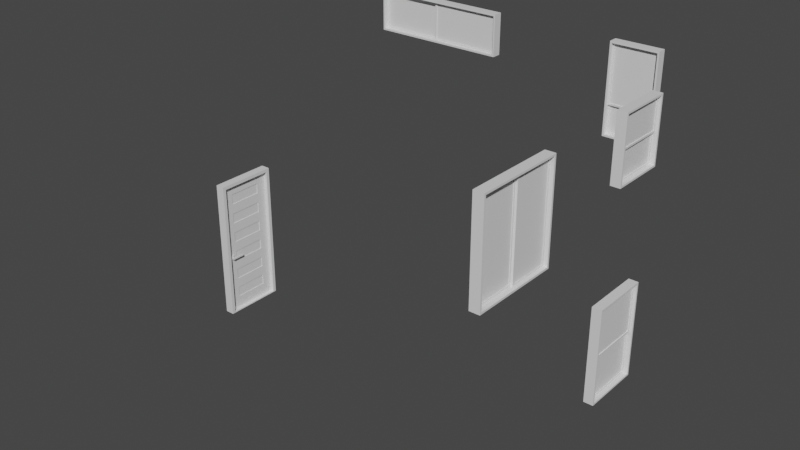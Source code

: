 # Source: Windows_House_Edit.blend  (saved by Blender 2.81.16; exported with 4.5.12 LTS)
import bpy
from mathutils import Matrix  # noqa: F401  (used for matrix-valued properties, if any)

bpy.ops.wm.read_factory_settings(use_empty=True)
scene = bpy.context.scene
scene.name = 'Scene'

# ---- collections
col_collection = bpy.data.collections.new('Collection'); scene.collection.children.link(col_collection)

# ---- materials (node trees are filled in below, after node groups)
mat_frame_001 = bpy.data.materials.new('Frame.001')
mat_frame_001.use_transparent_shadow = False
mat_glass_001 = bpy.data.materials.new('Glass.001')
mat_glass_001.use_transparent_shadow = False
mat_metal_001 = bpy.data.materials.new('Metal.001')
mat_metal_001.use_transparent_shadow = False

# ---- material node trees
mat_frame_001.use_nodes = True; mat_frame_001.node_tree.nodes.clear()
_N = mat_frame_001.node_tree.nodes; _L = mat_frame_001.node_tree.links
n0 = _N.new('ShaderNodeOutputMaterial'); n0.name = 'Material Output'; n0.location = (300, 300)
n1 = _N.new('ShaderNodeBsdfPrincipled'); n1.name = 'Principled BSDF'; n1.location = (10, 300)
n1.distribution = 'GGX'
n1.subsurface_method = 'BURLEY'
n1.inputs[3].default_value = 1.45
n1.inputs[27].default_value = (0.0, 0.0, 0.0, 1.0)
n1.inputs[28].default_value = 1.0
_L.new(n1.outputs[0], n0.inputs[0])
n0.is_active_output = True
mat_glass_001.use_nodes = True; mat_glass_001.node_tree.nodes.clear()
_N = mat_glass_001.node_tree.nodes; _L = mat_glass_001.node_tree.links
n0 = _N.new('ShaderNodeOutputMaterial'); n0.name = 'Material Output'; n0.location = (300, 300)
n1 = _N.new('ShaderNodeBsdfPrincipled'); n1.name = 'Principled BSDF'; n1.location = (10, 300)
n1.distribution = 'GGX'
n1.subsurface_method = 'BURLEY'
n1.inputs[3].default_value = 1.45
n1.inputs[27].default_value = (0.0, 0.0, 0.0, 1.0)
n1.inputs[28].default_value = 1.0
_L.new(n1.outputs[0], n0.inputs[0])
n0.is_active_output = True
mat_metal_001.use_nodes = True; mat_metal_001.node_tree.nodes.clear()
_N = mat_metal_001.node_tree.nodes; _L = mat_metal_001.node_tree.links
n0 = _N.new('ShaderNodeOutputMaterial'); n0.name = 'Material Output'; n0.location = (300, 300)
n1 = _N.new('ShaderNodeBsdfPrincipled'); n1.name = 'Principled BSDF'; n1.location = (10, 300)
n1.distribution = 'GGX'
n1.subsurface_method = 'BURLEY'
n1.inputs[3].default_value = 1.45
n1.inputs[27].default_value = (0.0, 0.0, 0.0, 1.0)
n1.inputs[28].default_value = 1.0
_L.new(n1.outputs[0], n0.inputs[0])
n0.is_active_output = True

# ---- world
world_world = bpy.data.worlds.new('World'); scene.world = world_world
world_world.use_nodes = True; world_world.node_tree.nodes.clear()
_N = world_world.node_tree.nodes; _L = world_world.node_tree.links
n0 = _N.new('ShaderNodeOutputWorld'); n0.name = 'World Output'; n0.location = (300, 300)
n1 = _N.new('ShaderNodeBackground'); n1.name = 'Background'; n1.location = (10, 300)
n1.inputs[0].default_value = (0.05088, 0.05088, 0.05088, 1.0)
_L.new(n1.outputs[0], n0.inputs[0])
n0.is_active_output = True
world_world.color = (0.05088, 0.05088, 0.05088)
world_world.use_sun_shadow = False
world_world.sun_shadow_jitter_overblur = 0.0

# ---- meshes
me_247obj13 = bpy.data.meshes.new('247obj13')
me_247obj13.from_pydata([(-106.8, 45.09, -1.801), (-106.8, 45.09, -21.8), (-106.8, 38.91, -21.8), (-106.8, 38.91, -1.801), (-106.8, 82.0, -27.8), (-106.8, 0.6441, -27.8), (-106.8, 8.0, -21.8), (-106.8, 14.18, -21.8), (-106.8, 20.36, -21.8), (-106.8, 26.55, -21.8), (-106.8, 32.73, -21.8), (-106.8, 51.27, -21.8), (-106.8, 57.45, -21.8), (-106.8, 63.64, -21.8), (-106.8, 69.82, -21.8), (-106.8, 76.0, -21.8), (-106.8, 8.0, -1.801), (-106.8, 0.6441, 4.199), (-106.8, 82.0, 4.199), (-106.8, 76.0, -1.801), (-106.8, 69.82, -1.801), (-106.8, 63.64, -1.801), (-106.8, 57.45, -1.801), (-106.8, 51.27, -1.801), (-106.8, 32.73, -1.801), (-106.8, 26.55, -1.801), (-106.8, 20.36, -1.801), (-106.8, 14.18, -1.801), (-105.8, 38.91, -21.8), (-105.8, 45.09, -21.8), (-105.8, 45.09, -1.801), (-105.8, 38.91, -1.801), (-105.8, 8.0, -21.8), (-105.8, 0.6441, -27.8), (-105.8, 82.0, -27.8), (-105.8, 14.18, -21.8), (-105.8, 76.0, -21.8), (-105.8, 69.82, -21.8), (-105.8, 63.64, -21.8), (-105.8, 57.45, -21.8), (-105.8, 51.27, -21.8), (-105.8, 32.73, -21.8), (-105.8, 26.55, -21.8), (-105.8, 20.36, -21.8), (-105.8, 8.0, -1.801), (-105.8, 0.6441, 4.199), (-105.8, 76.0, -1.801), (-105.8, 82.0, 4.199), (-105.8, 69.82, -1.801), (-105.8, 14.18, -1.801), (-105.8, 20.36, -1.801), (-105.8, 26.55, -1.801), (-105.8, 32.73, -1.801), (-105.8, 51.27, -1.801), (-105.8, 57.45, -1.801), (-105.8, 63.64, -1.801), (-106.4, 14.18, -1.801), (-106.4, 14.18, -21.8), (-106.4, 8.0, -21.8), (-106.4, 8.0, -1.801), (-106.4, 26.55, -1.801), (-106.4, 26.55, -21.8), (-106.4, 20.36, -21.8), (-106.4, 20.36, -1.801), (-106.4, 38.91, -1.801), (-106.4, 38.91, -21.8), (-106.4, 32.73, -21.8), (-106.4, 32.73, -1.801), (-106.4, 69.82, -21.8), (-106.4, 69.82, -1.801), (-106.4, 76.0, -1.801), (-106.4, 76.0, -21.8), (-106.4, 57.45, -21.8), (-106.4, 57.45, -1.801), (-106.4, 63.64, -1.801), (-106.4, 63.64, -21.8), (-106.4, 45.09, -21.8), (-106.4, 45.09, -1.801), (-106.4, 51.27, -1.801), (-106.4, 51.27, -21.8), (-106.1, 8.0, -21.8), (-106.1, 14.18, -21.8), (-106.1, 14.18, -1.801), (-106.1, 8.0, -1.801), (-106.1, 20.36, -21.8), (-106.1, 26.55, -21.8), (-106.1, 26.55, -1.801), (-106.1, 20.36, -1.801), (-106.1, 32.73, -21.8), (-106.1, 38.91, -21.8), (-106.1, 38.91, -1.801), (-106.1, 32.73, -1.801), (-106.1, 76.0, -1.801), (-106.1, 69.82, -1.801), (-106.1, 69.82, -21.8), (-106.1, 76.0, -21.8), (-106.1, 63.64, -1.801), (-106.1, 57.45, -1.801), (-106.1, 57.45, -21.8), (-106.1, 63.64, -21.8), (-106.1, 51.27, -1.801), (-106.1, 45.09, -1.801), (-106.1, 45.09, -21.8), (-106.1, 51.27, -21.8)], [], [(0, 1, 2, 3), (4, 5, 6, 7), (4, 7, 8, 9), (4, 9, 10, 2), (4, 2, 1, 11), (4, 11, 12, 13), (4, 13, 14, 15), (16, 6, 5, 17), (17, 18, 19, 20), (17, 20, 21, 22), (17, 22, 23, 0), (17, 0, 3, 24), (17, 24, 25, 26), (17, 26, 27, 16), (15, 19, 18, 4), (26, 8, 7, 27), (24, 10, 9, 25), (13, 21, 20, 14), (11, 23, 22, 12), (28, 29, 30, 31), (32, 33, 34, 35), (34, 36, 37, 38), (34, 38, 39, 40), (34, 40, 29, 28), (34, 28, 41, 42), (34, 42, 43, 35), (33, 32, 44, 45), (46, 47, 45, 48), (45, 44, 49, 50), (45, 50, 51, 52), (45, 52, 31, 30), (45, 30, 53, 54), (45, 54, 55, 48), (47, 46, 36, 34), (35, 43, 50, 49), (42, 41, 52, 51), (48, 55, 38, 37), (54, 53, 40, 39), (28, 31, 3, 2), (30, 29, 1, 0), (34, 33, 5, 4), (32, 35, 7, 6), (43, 42, 9, 8), (41, 28, 2, 10), (29, 40, 11, 1), (39, 38, 13, 12), (37, 36, 15, 14), (33, 45, 17, 5), (44, 32, 6, 16), (45, 47, 18, 17), (46, 48, 20, 19), (55, 54, 22, 21), (53, 30, 0, 23), (31, 52, 24, 3), (51, 50, 26, 25), (49, 44, 16, 27), (47, 34, 4, 18), (36, 46, 19, 15), (35, 49, 27, 7), (50, 43, 8, 26), (42, 51, 25, 9), (52, 41, 10, 24), (48, 37, 14, 20), (38, 55, 21, 13), (54, 39, 12, 22), (40, 53, 23, 11), (80, 83, 59, 58), (83, 82, 56, 59), (82, 81, 57, 56), (81, 80, 58, 57), (84, 87, 63, 62), (87, 86, 60, 63), (86, 85, 61, 60), (85, 84, 62, 61), (88, 91, 67, 66), (91, 90, 64, 67), (90, 89, 65, 64), (89, 88, 66, 65), (92, 95, 71, 70), (95, 94, 68, 71), (94, 93, 69, 68), (93, 92, 70, 69), (96, 99, 75, 74), (99, 98, 72, 75), (98, 97, 73, 72), (97, 96, 74, 73), (100, 103, 79, 78), (103, 102, 76, 79), (102, 101, 77, 76), (101, 100, 78, 77)])
me_247obj13.polygons.foreach_set('use_smooth', [0, 0, 0, 0, 0, 0, 0, 0, 0, 0, 0, 0, 0, 0, 0, 0, 0, 0, 0, 0, 0, 0, 0, 0, 0, 0, 0, 0, 0, 0, 0, 0, 0, 0, 0, 0, 0, 0, 0, 0, 0, 0, 0, 0, 0, 0, 0, 0, 0, 0, 0, 0, 0, 0, 0, 0, 0, 0, 0, 0, 0, 0, 0, 0, 0, 0, 1, 1, 1, 1, 1, 1, 1, 1, 1, 1, 1, 1, 1, 1, 1, 1, 1, 1, 1, 1, 1, 1, 1, 1])
me_247obj13.polygons.foreach_set('material_index', [0, 0, 0, 0, 0, 0, 0, 0, 0, 0, 0, 0, 0, 0, 0, 0, 0, 0, 0, 0, 0, 0, 0, 0, 0, 0, 0, 0, 0, 0, 0, 0, 0, 0, 0, 0, 0, 0, 0, 0, 0, 0, 0, 0, 0, 0, 0, 0, 0, 0, 0, 0, 0, 0, 0, 0, 0, 0, 0, 0, 0, 0, 0, 0, 0, 0, 1, 1, 1, 1, 1, 1, 1, 1, 1, 1, 1, 1, 1, 1, 1, 1, 1, 1, 1, 1, 1, 1, 1, 1])
_k = set([(56, 57), (56, 59), (56, 82), (57, 58), (57, 81), (58, 59), (58, 80), (59, 83), (60, 61), (60, 63), (60, 86), (61, 62), (61, 85), (62, 63), (62, 84), (63, 87), (64, 65), (64, 67), (64, 90), (65, 66), (65, 89), (66, 67), (66, 88), (67, 91), (68, 69), (68, 71), (68, 94), (69, 70), (69, 93), (70, 71), (70, 92), (71, 95), (72, 73), (72, 75), (72, 98), (73, 74), (73, 97), (74, 75), (74, 96), (75, 99), (76, 77), (76, 79), (76, 102), (77, 78), (77, 101), (78, 79), (78, 100), (79, 103), (80, 81), (80, 83), (81, 82), (82, 83), (84, 85), (84, 87), (85, 86), (86, 87), (88, 89), (88, 91), (89, 90), (90, 91), (92, 93), (92, 95), (93, 94), (94, 95), (96, 97), (96, 99), (97, 98), (98, 99), (100, 101), (100, 103), (101, 102), (102, 103)])
me_247obj13.attributes.new('sharp_edge', 'BOOLEAN', 'EDGE').data.foreach_set('value', [ (min(e.vertices), max(e.vertices)) in _k for e in me_247obj13.edges])
_uv = me_247obj13.uv_layers.new(name='UVMap')
_uv.uv.foreach_set('vector', [1.0, 0.5455, 0.0, 0.5455, 0.0, 0.4545, 1.0, 0.4545, 0.0, 1.0, 0.0, 0.0, 0.0, 0.0, 0.0, 0.0909, 0.0, 1.0, 0.0, 0.0909, 0.0, 0.1818, 0.0, 0.2727, 0.0, 1.0, 0.0, 0.2727, 0.0, 0.3636, 0.0, 0.4545, 0.0, 1.0, 0.0, 0.4545, 0.0, 0.5455, 0.0, 0.6364, 0.0, 1.0, 0.0, 0.6364, 0.0, 0.7273, 0.0, 0.8182, 0.0, 1.0, 0.0, 0.8182, 0.0, 0.9091, 0.0, 1.0, 1.0, 0.0, 0.0, 0.0, 0.0, 0.0, 1.0, 0.0, 1.0, 0.0, 1.0, 1.0, 1.0, 1.0, 1.0, 0.9091, 1.0, 0.0, 1.0, 0.9091, 1.0, 0.8182, 1.0, 0.7273, 1.0, 0.0, 1.0, 0.7273, 1.0, 0.6364, 1.0, 0.5455, 1.0, 0.0, 1.0, 0.5455, 1.0, 0.4545, 1.0, 0.3636, 1.0, 0.0, 1.0, 0.3636, 1.0, 0.2727, 1.0, 0.1818, 1.0, 0.0, 1.0, 0.1818, 1.0, 0.0909, 1.0, 0.0, 0.0, 1.0, 1.0, 1.0, 1.0, 1.0, 0.0, 1.0, 1.0, 0.1818, 0.0, 0.1818, 0.0, 0.0909, 1.0, 0.0909, 1.0, 0.3636, 0.0, 0.3636, 0.0, 0.2727, 1.0, 0.2727, 0.0, 0.8182, 1.0, 0.8182, 1.0, 0.9091, 0.0, 0.9091, 0.0, 0.6364, 1.0, 0.6364, 1.0, 0.7273, 0.0, 0.7273, 0.0, 0.4545, 0.0, 0.5455, 1.0, 0.5455, 1.0, 0.4545, 0.0, 0.0, 0.0, 0.0, 0.0, 1.0, 0.0, 0.0909, 0.0, 1.0, 0.0, 1.0, 0.0, 0.9091, 0.0, 0.8182, 0.0, 1.0, 0.0, 0.8182, 0.0, 0.7273, 0.0, 0.6364, 0.0, 1.0, 0.0, 0.6364, 0.0, 0.5455, 0.0, 0.4545, 0.0, 1.0, 0.0, 0.4545, 0.0, 0.3636, 0.0, 0.2727, 0.0, 1.0, 0.0, 0.2727, 0.0, 0.1818, 0.0, 0.0909, 0.0, 0.0, 0.0, 0.0, 1.0, 0.0, 1.0, 0.0, 1.0, 1.0, 1.0, 1.0, 1.0, 0.0, 1.0, 0.9091, 1.0, 0.0, 1.0, 0.0, 1.0, 0.0909, 1.0, 0.1818, 1.0, 0.0, 1.0, 0.1818, 1.0, 0.2727, 1.0, 0.3636, 1.0, 0.0, 1.0, 0.3636, 1.0, 0.4545, 1.0, 0.5455, 1.0, 0.0, 1.0, 0.5455, 1.0, 0.6364, 1.0, 0.7273, 1.0, 0.0, 1.0, 0.7273, 1.0, 0.8182, 1.0, 0.9091, 1.0, 1.0, 1.0, 1.0, 0.0, 1.0, 0.0, 1.0, 0.0, 0.0909, 0.0, 0.1818, 1.0, 0.1818, 1.0, 0.0909, 0.0, 0.2727, 0.0, 0.3636, 1.0, 0.3636, 1.0, 0.2727, 1.0, 0.9091, 1.0, 0.8182, 0.0, 0.8182, 0.0, 0.9091, 1.0, 0.7273, 1.0, 0.6364, 0.0, 0.6364, 0.0, 0.7273, 0.0, 0.4545, 1.0, 0.4545, 1.0, 0.4545, 0.0, 0.4545, 1.0, 0.5455, 0.0, 0.5455, 0.0, 0.5455, 1.0, 0.5455, 0.0, 1.0, 0.0, 0.0, 0.0, 0.0, 0.0, 1.0, 0.0, 0.0, 0.0, 0.0909, 0.0, 0.0909, 0.0, 0.0, 0.0, 0.1818, 0.0, 0.2727, 0.0, 0.2727, 0.0, 0.1818, 0.0, 0.3636, 0.0, 0.4545, 0.0, 0.4545, 0.0, 0.3636, 0.0, 0.5455, 0.0, 0.6364, 0.0, 0.6364, 0.0, 0.5455, 0.0, 0.7273, 0.0, 0.8182, 0.0, 0.8182, 0.0, 0.7273, 0.0, 0.9091, 0.0, 1.0, 0.0, 1.0, 0.0, 0.9091, 0.0, 0.0, 1.0, 0.0, 1.0, 0.0, 0.0, 0.0, 1.0, 0.0, 0.0, 0.0, 0.0, 0.0, 1.0, 0.0, 1.0, 0.0, 1.0, 1.0, 1.0, 1.0, 1.0, 0.0, 1.0, 1.0, 1.0, 0.9091, 1.0, 0.9091, 1.0, 1.0, 1.0, 0.8182, 1.0, 0.7273, 1.0, 0.7273, 1.0, 0.8182, 1.0, 0.6364, 1.0, 0.5455, 1.0, 0.5455, 1.0, 0.6364, 1.0, 0.4545, 1.0, 0.3636, 1.0, 0.3636, 1.0, 0.4545, 1.0, 0.2727, 1.0, 0.1818, 1.0, 0.1818, 1.0, 0.2727, 1.0, 0.0909, 1.0, 0.0, 1.0, 0.0, 1.0, 0.0909, 1.0, 1.0, 0.0, 1.0, 0.0, 1.0, 1.0, 1.0, 0.0, 1.0, 1.0, 1.0, 1.0, 1.0, 0.0, 1.0, 0.0, 0.0909, 1.0, 0.0909, 1.0, 0.0909, 0.0, 0.0909, 1.0, 0.1818, 0.0, 0.1818, 0.0, 0.1818, 1.0, 0.1818, 0.0, 0.2727, 1.0, 0.2727, 1.0, 0.2727, 0.0, 0.2727, 1.0, 0.3636, 0.0, 0.3636, 0.0, 0.3636, 1.0, 0.3636, 1.0, 0.9091, 0.0, 0.9091, 0.0, 0.9091, 1.0, 0.9091, 0.0, 0.8182, 1.0, 0.8182, 1.0, 0.8182, 0.0, 0.8182, 1.0, 0.7273, 0.0, 0.7273, 0.0, 0.7273, 1.0, 0.7273, 0.0, 0.6364, 1.0, 0.6364, 1.0, 0.6364, 0.0, 0.6364, 0.0, 0.0, 1.0, 0.0, 1.0, 0.0, 0.0, 0.0, 1.0, 0.0, 1.0, 0.0909, 1.0, 0.0909, 1.0, 0.0, 1.0, 0.0909, 0.0, 0.0909, 0.0, 0.0909, 1.0, 0.0909, 0.0, 0.0909, 0.0, 0.0, 0.0, 0.0, 0.0, 0.0909, 0.0, 0.1818, 1.0, 0.1818, 1.0, 0.1818, 0.0, 0.1818, 1.0, 0.1818, 1.0, 0.2727, 1.0, 0.2727, 1.0, 0.1818, 1.0, 0.2727, 0.0, 0.2727, 0.0, 0.2727, 1.0, 0.2727, 0.0, 0.2727, 0.0, 0.1818, 0.0, 0.1818, 0.0, 0.2727, 0.0, 0.3636, 1.0, 0.3636, 1.0, 0.3636, 0.0, 0.3636, 1.0, 0.3636, 1.0, 0.4545, 1.0, 0.4545, 1.0, 0.3636, 1.0, 0.4545, 0.0, 0.4545, 0.0, 0.4545, 1.0, 0.4545, 0.0, 0.4545, 0.0, 0.3636, 0.0, 0.3636, 0.0, 0.4545, 1.0, 1.0, 0.0, 1.0, 0.0, 1.0, 1.0, 1.0, 0.0, 1.0, 0.0, 0.9091, 0.0, 0.9091, 0.0, 1.0, 0.0, 0.9091, 1.0, 0.9091, 1.0, 0.9091, 0.0, 0.9091, 1.0, 0.9091, 1.0, 1.0, 1.0, 1.0, 1.0, 0.9091, 1.0, 0.8182, 0.0, 0.8182, 0.0, 0.8182, 1.0, 0.8182, 0.0, 0.8182, 0.0, 0.7273, 0.0, 0.7273, 0.0, 0.8182, 0.0, 0.7273, 1.0, 0.7273, 1.0, 0.7273, 0.0, 0.7273, 1.0, 0.7273, 1.0, 0.8182, 1.0, 0.8182, 1.0, 0.7273, 1.0, 0.6364, 0.0, 0.6364, 0.0, 0.6364, 1.0, 0.6364, 0.0, 0.6364, 0.0, 0.5455, 0.0, 0.5455, 0.0, 0.6364, 0.0, 0.5455, 1.0, 0.5455, 1.0, 0.5455, 0.0, 0.5455, 1.0, 0.5455, 1.0, 0.6364, 1.0, 0.6364, 1.0, 0.5455])
me_247obj13.materials.append(mat_frame_001)
me_247obj13.materials.append(mat_glass_001)
me_247obj13.materials.append(mat_metal_001)
me_247obj13.use_remesh_fix_poles = True
me_247obj13.use_remesh_preserve_attributes = False
me_247obj13.use_mirror_vertex_groups = False
me_247obj13.update()
me_247obj17 = bpy.data.meshes.new('247obj17')
me_247obj17.from_pydata([(127.3, 32.0, -48.02), (127.3, 54.5, -48.02), (127.3, 55.5, -49.02), (127.3, 31.0, -49.02), (127.3, 32.0, -17.79), (127.3, 31.0, -16.79), (127.3, 54.5, -17.79), (127.3, 55.5, -16.79), (128.3, 55.5, -49.02), (128.3, 54.5, -48.02), (128.3, 32.0, -48.02), (128.3, 31.0, -49.02), (128.3, 32.0, -17.79), (128.3, 31.0, -16.79), (128.3, 54.5, -17.79), (128.3, 55.5, -16.79), (127.6, 54.5, -17.79), (127.6, 54.5, -48.02), (127.6, 32.0, -48.02), (127.6, 32.0, -17.79), (127.9, 32.0, -48.02), (127.9, 54.5, -48.02), (127.9, 54.5, -17.79), (127.9, 32.0, -17.79), (128.3, 56.5, -48.02), (128.3, 82.0, -48.02), (128.3, 83.0, -49.02), (128.3, 56.5, -17.79), (128.3, 82.0, -17.79), (128.3, 83.0, -16.79), (129.3, 83.0, -49.02), (129.3, 82.0, -48.02), (129.3, 56.5, -48.02), (129.3, 55.5, -49.02), (129.3, 56.5, -17.79), (129.3, 55.5, -16.79), (129.3, 82.0, -17.79), (129.3, 83.0, -16.79), (128.6, 82.0, -17.79), (128.6, 82.0, -48.02), (128.6, 56.5, -48.02), (128.6, 56.5, -17.79), (128.9, 56.5, -48.02), (128.9, 82.0, -48.02), (128.9, 82.0, -17.79), (128.9, 56.5, -17.79)], [], [(0, 1, 2, 3), (4, 0, 3, 5), (6, 4, 5, 7), (1, 6, 7, 2), (8, 9, 10, 11), (11, 10, 12, 13), (13, 12, 14, 15), (15, 14, 9, 8), (8, 11, 3, 2), (10, 9, 1, 0), (11, 13, 5, 3), (12, 10, 0, 4), (13, 15, 7, 5), (14, 12, 4, 6), (15, 8, 2, 7), (9, 14, 6, 1), (20, 23, 19, 18), (23, 22, 16, 19), (22, 21, 17, 16), (21, 20, 18, 17), (24, 25, 26, 8), (27, 24, 8, 15), (28, 27, 15, 29), (25, 28, 29, 26), (30, 31, 32, 33), (33, 32, 34, 35), (35, 34, 36, 37), (37, 36, 31, 30), (30, 33, 8, 26), (32, 31, 25, 24), (33, 35, 15, 8), (34, 32, 24, 27), (35, 37, 29, 15), (36, 34, 27, 28), (37, 30, 26, 29), (31, 36, 28, 25), (42, 45, 41, 40), (45, 44, 38, 41), (44, 43, 39, 38), (43, 42, 40, 39)])
me_247obj17.polygons.foreach_set('use_smooth', [0, 0, 0, 0, 0, 0, 0, 0, 1, 1, 1, 1, 1, 1, 1, 1, 1, 1, 1, 1, 0, 0, 0, 0, 0, 0, 0, 0, 1, 1, 1, 1, 1, 1, 1, 1, 1, 1, 1, 1])
me_247obj17.polygons.foreach_set('material_index', [0, 0, 0, 0, 0, 0, 0, 0, 0, 0, 0, 0, 0, 0, 0, 0, 1, 1, 1, 1, 0, 0, 0, 0, 0, 0, 0, 0, 0, 0, 0, 0, 0, 0, 0, 0, 1, 1, 1, 1])
_k = set([(0, 1), (0, 4), (0, 10), (1, 6), (1, 9), (2, 3), (2, 7), (2, 8), (3, 5), (3, 11), (4, 6), (4, 12), (5, 7), (5, 13), (6, 14), (7, 15), (8, 11), (8, 26), (8, 33), (9, 10), (9, 14), (10, 12), (11, 13), (12, 14), (13, 15), (15, 29), (15, 35), (16, 17), (16, 19), (16, 22), (17, 18), (17, 21), (18, 19), (18, 20), (19, 23), (20, 21), (20, 23), (21, 22), (22, 23), (24, 25), (24, 27), (24, 32), (25, 28), (25, 31), (26, 29), (26, 30), (27, 28), (27, 34), (28, 36), (29, 37), (30, 33), (30, 37), (31, 32), (31, 36), (32, 34), (33, 35), (34, 36), (35, 37), (38, 39), (38, 41), (38, 44), (39, 40), (39, 43), (40, 41), (40, 42), (41, 45), (42, 43), (42, 45), (43, 44), (44, 45)])
me_247obj17.attributes.new('sharp_edge', 'BOOLEAN', 'EDGE').data.foreach_set('value', [ (min(e.vertices), max(e.vertices)) in _k for e in me_247obj17.edges])
_uv = me_247obj17.uv_layers.new(name='UVMap')
_uv.uv.foreach_set('vector', [0.0, 0.0, 0.0, 1.0, 0.0, 1.0, 0.0, 0.0, 1.0, 0.0, 0.0, 0.0, 0.0, 0.0, 1.0, 0.0, 1.0, 1.0, 1.0, 0.0, 1.0, 0.0, 1.0, 1.0, 0.0, 1.0, 1.0, 1.0, 1.0, 1.0, 0.0, 1.0, 0.0, 1.0, 0.0, 1.0, 0.0, 0.0, 0.0, 0.0, 0.0, 0.0, 0.0, 0.0, 1.0, 0.0, 1.0, 0.0, 1.0, 0.0, 1.0, 0.0, 1.0, 1.0, 1.0, 1.0, 1.0, 1.0, 1.0, 1.0, 0.0, 1.0, 0.0, 1.0, 0.0, 1.0, 0.0, 0.0, 0.0, 0.0, 0.0, 1.0, 0.0, 0.0, 0.0, 1.0, 0.0, 1.0, 0.0, 0.0, 0.0, 0.0, 1.0, 0.0, 1.0, 0.0, 0.0, 0.0, 1.0, 0.0, 0.0, 0.0, 0.0, 0.0, 1.0, 0.0, 1.0, 0.0, 1.0, 1.0, 1.0, 1.0, 1.0, 0.0, 1.0, 1.0, 1.0, 0.0, 1.0, 0.0, 1.0, 1.0, 1.0, 1.0, 0.0, 1.0, 0.0, 1.0, 1.0, 1.0, 0.0, 1.0, 1.0, 1.0, 1.0, 1.0, 0.0, 1.0, 0.0, 0.0, 1.0, 0.0, 1.0, 0.0, 0.0, 0.0, 1.0, 0.0, 1.0, 1.0, 1.0, 1.0, 1.0, 0.0, 1.0, 1.0, 0.0, 1.0, 0.0, 1.0, 1.0, 1.0, 0.0, 1.0, 0.0, 0.0, 0.0, 0.0, 0.0, 1.0, 0.0, 0.0, 0.0, 1.0, 0.0, 1.0, 0.0, 0.0, 1.0, 0.0, 0.0, 0.0, 0.0, 0.0, 1.0, 0.0, 1.0, 1.0, 1.0, 0.0, 1.0, 0.0, 1.0, 1.0, 0.0, 1.0, 1.0, 1.0, 1.0, 1.0, 0.0, 1.0, 0.0, 1.0, 0.0, 1.0, 0.0, 0.0, 0.0, 0.0, 0.0, 0.0, 0.0, 0.0, 1.0, 0.0, 1.0, 0.0, 1.0, 0.0, 1.0, 0.0, 1.0, 1.0, 1.0, 1.0, 1.0, 1.0, 1.0, 1.0, 0.0, 1.0, 0.0, 1.0, 0.0, 1.0, 0.0, 0.0, 0.0, 0.0, 0.0, 1.0, 0.0, 0.0, 0.0, 1.0, 0.0, 1.0, 0.0, 0.0, 0.0, 0.0, 1.0, 0.0, 1.0, 0.0, 0.0, 0.0, 1.0, 0.0, 0.0, 0.0, 0.0, 0.0, 1.0, 0.0, 1.0, 0.0, 1.0, 1.0, 1.0, 1.0, 1.0, 0.0, 1.0, 1.0, 1.0, 0.0, 1.0, 0.0, 1.0, 1.0, 1.0, 1.0, 0.0, 1.0, 0.0, 1.0, 1.0, 1.0, 0.0, 1.0, 1.0, 1.0, 1.0, 1.0, 0.0, 1.0, 0.0, 0.0, 1.0, 0.0, 1.0, 0.0, 0.0, 0.0, 1.0, 0.0, 1.0, 1.0, 1.0, 1.0, 1.0, 0.0, 1.0, 1.0, 0.0, 1.0, 0.0, 1.0, 1.0, 1.0, 0.0, 1.0, 0.0, 0.0, 0.0, 0.0, 0.0, 1.0])
me_247obj17.materials.append(mat_frame_001)
me_247obj17.materials.append(mat_glass_001)
me_247obj17.use_remesh_fix_poles = True
me_247obj17.use_remesh_preserve_attributes = False
me_247obj17.use_mirror_vertex_groups = False
me_247obj17.update()
me_247obj19 = bpy.data.meshes.new('247obj19')
me_247obj19.from_pydata([(125.5, 145.0, -52.54), (125.5, 179.0, -52.54), (125.5, 180.0, -53.54), (125.5, 144.0, -53.54), (125.5, 145.0, -22.93), (125.5, 144.0, -21.93), (125.5, 179.0, -22.93), (125.5, 180.0, -21.93), (130.9, 180.0, -53.54), (130.9, 179.0, -52.54), (130.9, 145.0, -52.54), (130.9, 144.0, -53.54), (130.9, 145.0, -22.93), (130.9, 144.0, -21.93), (130.9, 179.0, -22.93), (130.9, 180.0, -21.93), (127.3, 161.0, -52.54), (127.3, 145.0, -52.54), (127.3, 145.0, -22.93), (127.3, 161.0, -22.93), (128.3, 161.0, -52.54), (128.3, 145.0, -52.54), (128.3, 145.0, -22.93), (128.3, 161.0, -22.93), (127.6, 160.0, -23.93), (127.6, 160.0, -51.54), (127.6, 146.0, -51.54), (127.6, 146.0, -23.93), (127.9, 146.0, -51.54), (127.9, 160.0, -51.54), (127.9, 160.0, -23.93), (127.9, 146.0, -23.93), (128.3, 179.0, -52.54), (128.3, 179.0, -22.93), (129.3, 179.0, -52.54), (129.3, 161.0, -52.54), (129.3, 161.0, -22.93), (129.3, 179.0, -22.93), (128.6, 178.0, -23.93), (128.6, 178.0, -51.54), (128.6, 162.0, -51.54), (128.6, 162.0, -23.93), (128.9, 162.0, -51.54), (128.9, 178.0, -51.54), (128.9, 178.0, -23.93), (128.9, 162.0, -23.93)], [], [(0, 1, 2, 3), (4, 0, 3, 5), (6, 4, 5, 7), (1, 6, 7, 2), (8, 9, 10, 11), (11, 10, 12, 13), (13, 12, 14, 15), (15, 14, 9, 8), (8, 11, 3, 2), (10, 9, 1, 0), (11, 13, 5, 3), (12, 10, 0, 4), (13, 15, 7, 5), (14, 12, 4, 6), (15, 8, 2, 7), (9, 14, 6, 1), (20, 21, 17, 16), (21, 22, 18, 17), (22, 23, 19, 18), (28, 31, 27, 26), (31, 30, 24, 27), (30, 29, 25, 24), (29, 28, 26, 25), (34, 35, 20, 32), (36, 37, 33, 23), (37, 34, 32, 33), (42, 45, 41, 40), (45, 44, 38, 41), (44, 43, 39, 38), (43, 42, 40, 39)])
me_247obj19.polygons.foreach_set('use_smooth', [0, 0, 0, 0, 0, 0, 0, 0, 1, 1, 1, 1, 1, 1, 1, 1, 1, 1, 1, 1, 1, 1, 1, 1, 1, 1, 1, 1, 1, 1])
me_247obj19.polygons.foreach_set('material_index', [0, 0, 0, 0, 0, 0, 0, 0, 0, 0, 0, 0, 0, 0, 0, 0, 0, 0, 0, 1, 1, 1, 1, 0, 0, 0, 1, 1, 1, 1])
_k = set([(0, 1), (0, 4), (0, 10), (1, 6), (1, 9), (2, 3), (2, 7), (2, 8), (3, 5), (3, 11), (4, 6), (4, 12), (5, 7), (5, 13), (6, 14), (7, 15), (8, 11), (8, 15), (9, 10), (9, 14), (10, 12), (11, 13), (12, 14), (13, 15), (16, 17), (16, 20), (17, 18), (17, 21), (18, 19), (18, 22), (19, 23), (20, 21), (20, 32), (20, 35), (21, 22), (22, 23), (23, 33), (23, 36), (24, 25), (24, 27), (24, 30), (25, 26), (25, 29), (26, 27), (26, 28), (27, 31), (28, 29), (28, 31), (29, 30), (30, 31), (32, 33), (32, 34), (33, 37), (34, 35), (34, 37), (36, 37), (38, 39), (38, 41), (38, 44), (39, 40), (39, 43), (40, 41), (40, 42), (41, 45), (42, 43), (42, 45), (43, 44), (44, 45)])
me_247obj19.attributes.new('sharp_edge', 'BOOLEAN', 'EDGE').data.foreach_set('value', [ (min(e.vertices), max(e.vertices)) in _k for e in me_247obj19.edges])
_uv = me_247obj19.uv_layers.new(name='UVMap')
_uv.uv.foreach_set('vector', [0.0, 0.0, 0.0, 1.0, 0.0, 1.0, 0.0, 0.0, 1.0, 0.0, 0.0, 0.0, 0.0, 0.0, 1.0, 0.0, 1.0, 1.0, 1.0, 0.0, 1.0, 0.0, 1.0, 1.0, 0.0, 1.0, 1.0, 1.0, 1.0, 1.0, 0.0, 1.0, 0.0, 1.0, 0.0, 1.0, 0.0, 0.0, 0.0, 0.0, 0.0, 0.0, 0.0, 0.0, 1.0, 0.0, 1.0, 0.0, 1.0, 0.0, 1.0, 0.0, 1.0, 1.0, 1.0, 1.0, 1.0, 1.0, 1.0, 1.0, 0.0, 1.0, 0.0, 1.0, 0.0, 1.0, 0.0, 0.0, 0.0, 0.0, 0.0, 1.0, 0.0, 0.0, 0.0, 1.0, 0.0, 1.0, 0.0, 0.0, 0.0, 0.0, 1.0, 0.0, 1.0, 0.0, 0.0, 0.0, 1.0, 0.0, 0.0, 0.0, 0.0, 0.0, 1.0, 0.0, 1.0, 0.0, 1.0, 1.0, 1.0, 1.0, 1.0, 0.0, 1.0, 1.0, 1.0, 0.0, 1.0, 0.0, 1.0, 1.0, 1.0, 1.0, 0.0, 1.0, 0.0, 1.0, 1.0, 1.0, 0.0, 1.0, 1.0, 1.0, 1.0, 1.0, 0.0, 1.0, 0.0, 1.0, 0.0, 0.0, 0.0, 0.0, 0.0, 1.0, 0.0, 0.0, 1.0, 0.0, 1.0, 0.0, 0.0, 0.0, 1.0, 0.0, 1.0, 1.0, 1.0, 1.0, 1.0, 0.0, 0.0, 0.0, 1.0, 0.0, 1.0, 0.0, 0.0, 0.0, 1.0, 0.0, 1.0, 1.0, 1.0, 1.0, 1.0, 0.0, 1.0, 1.0, 0.0, 1.0, 0.0, 1.0, 1.0, 1.0, 0.0, 1.0, 0.0, 0.0, 0.0, 0.0, 0.0, 1.0, 0.0, 1.0, 0.0, 0.0, 0.0, 0.0, 0.0, 1.0, 1.0, 0.0, 1.0, 1.0, 1.0, 1.0, 1.0, 0.0, 1.0, 1.0, 0.0, 1.0, 0.0, 1.0, 1.0, 1.0, 0.0, 0.0, 1.0, 0.0, 1.0, 0.0, 0.0, 0.0, 1.0, 0.0, 1.0, 1.0, 1.0, 1.0, 1.0, 0.0, 1.0, 1.0, 0.0, 1.0, 0.0, 1.0, 1.0, 1.0, 0.0, 1.0, 0.0, 0.0, 0.0, 0.0, 0.0, 1.0])
me_247obj19.materials.append(mat_frame_001)
me_247obj19.materials.append(mat_glass_001)
me_247obj19.use_remesh_fix_poles = True
me_247obj19.use_remesh_preserve_attributes = False
me_247obj19.use_mirror_vertex_groups = False
me_247obj19.update()
me_247obj20 = bpy.data.meshes.new('247obj20')
me_247obj20.from_pydata([(129.0, 130.0, 36.26), (129.0, 130.0, 56.65), (129.0, 129.0, 57.65), (129.0, 129.0, 35.26), (129.0, 178.0, 36.26), (129.0, 179.0, 35.26), (129.0, 178.0, 56.65), (129.0, 179.0, 57.65), (128.0, 129.0, 57.65), (128.0, 130.0, 56.65), (128.0, 130.0, 36.26), (128.0, 129.0, 35.26), (128.0, 178.0, 36.26), (128.0, 179.0, 35.26), (128.0, 178.0, 56.65), (128.0, 179.0, 57.65), (128.7, 178.0, 56.65), (128.7, 130.0, 56.65), (128.7, 130.0, 36.26), (128.7, 178.0, 36.26), (128.4, 130.0, 36.26), (128.4, 130.0, 56.65), (128.4, 178.0, 56.65), (128.4, 178.0, 36.26), (128.0, 130.0, 58.65), (128.0, 130.0, 80.26), (128.0, 129.0, 81.26), (128.0, 178.0, 58.65), (128.0, 178.0, 80.26), (128.0, 179.0, 81.26), (127.0, 129.0, 81.26), (127.0, 130.0, 80.26), (127.0, 130.0, 58.65), (127.0, 129.0, 57.65), (127.0, 178.0, 58.65), (127.0, 179.0, 57.65), (127.0, 178.0, 80.26), (127.0, 179.0, 81.26), (127.7, 178.0, 80.26), (127.7, 130.0, 80.26), (127.7, 130.0, 58.65), (127.7, 178.0, 58.65), (127.4, 130.0, 58.65), (127.4, 130.0, 80.26), (127.4, 178.0, 80.26), (127.4, 178.0, 58.65)], [], [(0, 1, 2, 3), (4, 0, 3, 5), (6, 4, 5, 7), (1, 6, 7, 2), (8, 9, 10, 11), (11, 10, 12, 13), (13, 12, 14, 15), (15, 14, 9, 8), (8, 11, 3, 2), (10, 9, 1, 0), (11, 13, 5, 3), (12, 10, 0, 4), (13, 15, 7, 5), (14, 12, 4, 6), (15, 8, 2, 7), (9, 14, 6, 1), (20, 23, 19, 18), (23, 22, 16, 19), (22, 21, 17, 16), (21, 20, 18, 17), (24, 25, 26, 8), (27, 24, 8, 15), (28, 27, 15, 29), (25, 28, 29, 26), (30, 31, 32, 33), (33, 32, 34, 35), (35, 34, 36, 37), (37, 36, 31, 30), (30, 33, 8, 26), (32, 31, 25, 24), (33, 35, 15, 8), (34, 32, 24, 27), (35, 37, 29, 15), (36, 34, 27, 28), (37, 30, 26, 29), (31, 36, 28, 25), (42, 45, 41, 40), (45, 44, 38, 41), (44, 43, 39, 38), (43, 42, 40, 39)])
me_247obj20.polygons.foreach_set('use_smooth', [0, 0, 0, 0, 0, 0, 0, 0, 1, 1, 1, 1, 1, 1, 1, 1, 1, 1, 1, 1, 0, 0, 0, 0, 0, 0, 0, 0, 1, 1, 1, 1, 1, 1, 1, 1, 1, 1, 1, 1])
me_247obj20.polygons.foreach_set('material_index', [0, 0, 0, 0, 0, 0, 0, 0, 0, 0, 0, 0, 0, 0, 0, 0, 1, 1, 1, 1, 0, 0, 0, 0, 0, 0, 0, 0, 0, 0, 0, 0, 0, 0, 0, 0, 1, 1, 1, 1])
_k = set([(0, 1), (0, 4), (0, 10), (1, 6), (1, 9), (2, 3), (2, 7), (2, 8), (3, 5), (3, 11), (4, 6), (4, 12), (5, 7), (5, 13), (6, 14), (7, 15), (8, 11), (8, 26), (8, 33), (9, 10), (9, 14), (10, 12), (11, 13), (12, 14), (13, 15), (15, 29), (15, 35), (16, 17), (16, 19), (16, 22), (17, 18), (17, 21), (18, 19), (18, 20), (19, 23), (20, 21), (20, 23), (21, 22), (22, 23), (24, 25), (24, 27), (24, 32), (25, 28), (25, 31), (26, 29), (26, 30), (27, 28), (27, 34), (28, 36), (29, 37), (30, 33), (30, 37), (31, 32), (31, 36), (32, 34), (33, 35), (34, 36), (35, 37), (38, 39), (38, 41), (38, 44), (39, 40), (39, 43), (40, 41), (40, 42), (41, 45), (42, 43), (42, 45), (43, 44), (44, 45)])
me_247obj20.attributes.new('sharp_edge', 'BOOLEAN', 'EDGE').data.foreach_set('value', [ (min(e.vertices), max(e.vertices)) in _k for e in me_247obj20.edges])
_uv = me_247obj20.uv_layers.new(name='UVMap')
_uv.uv.foreach_set('vector', [0.0, 0.0, 0.0, 1.0, 0.0, 1.0, 0.0, 0.0, 1.0, 0.0, 0.0, 0.0, 0.0, 0.0, 1.0, 0.0, 1.0, 1.0, 1.0, 0.0, 1.0, 0.0, 1.0, 1.0, 0.0, 1.0, 1.0, 1.0, 1.0, 1.0, 0.0, 1.0, 0.0, 1.0, 0.0, 1.0, 0.0, 0.0, 0.0, 0.0, 0.0, 0.0, 0.0, 0.0, 1.0, 0.0, 1.0, 0.0, 1.0, 0.0, 1.0, 0.0, 1.0, 1.0, 1.0, 1.0, 1.0, 1.0, 1.0, 1.0, 0.0, 1.0, 0.0, 1.0, 0.0, 1.0, 0.0, 0.0, 0.0, 0.0, 0.0, 1.0, 0.0, 0.0, 0.0, 1.0, 0.0, 1.0, 0.0, 0.0, 0.0, 0.0, 1.0, 0.0, 1.0, 0.0, 0.0, 0.0, 1.0, 0.0, 0.0, 0.0, 0.0, 0.0, 1.0, 0.0, 1.0, 0.0, 1.0, 1.0, 1.0, 1.0, 1.0, 0.0, 1.0, 1.0, 1.0, 0.0, 1.0, 0.0, 1.0, 1.0, 1.0, 1.0, 0.0, 1.0, 0.0, 1.0, 1.0, 1.0, 0.0, 1.0, 1.0, 1.0, 1.0, 1.0, 0.0, 1.0, 0.0, 0.0, 1.0, 0.0, 1.0, 0.0, 0.0, 0.0, 1.0, 0.0, 1.0, 1.0, 1.0, 1.0, 1.0, 0.0, 1.0, 1.0, 0.0, 1.0, 0.0, 1.0, 1.0, 1.0, 0.0, 1.0, 0.0, 0.0, 0.0, 0.0, 0.0, 1.0, 0.0, 0.0, 0.0, 1.0, 0.0, 1.0, 0.0, 0.0, 1.0, 0.0, 0.0, 0.0, 0.0, 0.0, 1.0, 0.0, 1.0, 1.0, 1.0, 0.0, 1.0, 0.0, 1.0, 1.0, 0.0, 1.0, 1.0, 1.0, 1.0, 1.0, 0.0, 1.0, 0.0, 1.0, 0.0, 1.0, 0.0, 0.0, 0.0, 0.0, 0.0, 0.0, 0.0, 0.0, 1.0, 0.0, 1.0, 0.0, 1.0, 0.0, 1.0, 0.0, 1.0, 1.0, 1.0, 1.0, 1.0, 1.0, 1.0, 1.0, 0.0, 1.0, 0.0, 1.0, 0.0, 1.0, 0.0, 0.0, 0.0, 0.0, 0.0, 1.0, 0.0, 0.0, 0.0, 1.0, 0.0, 1.0, 0.0, 0.0, 0.0, 0.0, 1.0, 0.0, 1.0, 0.0, 0.0, 0.0, 1.0, 0.0, 0.0, 0.0, 0.0, 0.0, 1.0, 0.0, 1.0, 0.0, 1.0, 1.0, 1.0, 1.0, 1.0, 0.0, 1.0, 1.0, 1.0, 0.0, 1.0, 0.0, 1.0, 1.0, 1.0, 1.0, 0.0, 1.0, 0.0, 1.0, 1.0, 1.0, 0.0, 1.0, 1.0, 1.0, 1.0, 1.0, 0.0, 1.0, 0.0, 0.0, 1.0, 0.0, 1.0, 0.0, 0.0, 0.0, 1.0, 0.0, 1.0, 1.0, 1.0, 1.0, 1.0, 0.0, 1.0, 1.0, 0.0, 1.0, 0.0, 1.0, 1.0, 1.0, 0.0, 1.0, 0.0, 0.0, 0.0, 0.0, 0.0, 1.0])
me_247obj20.materials.append(mat_frame_001)
me_247obj20.materials.append(mat_glass_001)
me_247obj20.use_remesh_fix_poles = True
me_247obj20.use_remesh_preserve_attributes = False
me_247obj20.use_mirror_vertex_groups = False
me_247obj20.update()
me_247obj23 = bpy.data.meshes.new('247obj23')
me_247obj23.from_pydata([(100.9, 129.0, -109.7), (100.9, 179.0, -109.7), (101.9, 180.0, -109.7), (101.9, 128.0, -109.7), (75.14, 129.0, -109.7), (74.14, 128.0, -109.7), (75.14, 179.0, -109.7), (74.14, 180.0, -109.7), (101.9, 180.0, -104.3), (100.9, 179.0, -104.3), (100.9, 129.0, -104.3), (101.9, 128.0, -104.3), (75.14, 129.0, -104.3), (74.14, 128.0, -104.3), (75.14, 179.0, -104.3), (74.14, 180.0, -104.3), (100.9, 145.2, -107.9), (100.9, 129.0, -107.9), (75.14, 129.0, -107.9), (75.14, 145.2, -107.9), (100.9, 145.2, -106.9), (100.9, 129.0, -106.9), (75.14, 129.0, -106.9), (75.14, 145.2, -106.9), (76.14, 144.2, -107.6), (99.91, 144.2, -107.6), (99.91, 130.0, -107.6), (76.14, 130.0, -107.6), (99.91, 130.0, -107.3), (99.91, 144.2, -107.3), (76.14, 144.2, -107.3), (76.14, 130.0, -107.3), (100.9, 179.0, -106.9), (75.14, 179.0, -106.9), (100.9, 179.0, -105.9), (100.9, 145.2, -105.9), (75.14, 145.2, -105.9), (75.14, 179.0, -105.9), (76.14, 178.0, -106.6), (99.91, 178.0, -106.6), (99.91, 146.2, -106.6), (76.14, 146.2, -106.6), (99.91, 146.2, -106.3), (99.91, 178.0, -106.3), (76.14, 178.0, -106.3), (76.14, 146.2, -106.3)], [], [(0, 1, 2, 3), (4, 0, 3, 5), (6, 4, 5, 7), (1, 6, 7, 2), (8, 9, 10, 11), (11, 10, 12, 13), (13, 12, 14, 15), (15, 14, 9, 8), (8, 11, 3, 2), (10, 9, 1, 0), (11, 13, 5, 3), (12, 10, 0, 4), (13, 15, 7, 5), (14, 12, 4, 6), (15, 8, 2, 7), (9, 14, 6, 1), (20, 21, 17, 16), (21, 22, 18, 17), (22, 23, 19, 18), (28, 31, 27, 26), (31, 30, 24, 27), (30, 29, 25, 24), (29, 28, 26, 25), (34, 35, 20, 32), (36, 37, 33, 23), (37, 34, 32, 33), (42, 45, 41, 40), (45, 44, 38, 41), (43, 42, 40, 39)])
me_247obj23.polygons.foreach_set('use_smooth', [0, 0, 0, 0, 0, 0, 0, 0, 1, 1, 1, 1, 1, 1, 1, 1, 1, 1, 1, 1, 1, 1, 1, 1, 1, 1, 1, 1, 1])
me_247obj23.polygons.foreach_set('material_index', [0, 0, 0, 0, 0, 0, 0, 0, 0, 0, 0, 0, 0, 0, 0, 0, 0, 0, 0, 1, 1, 1, 1, 0, 0, 0, 1, 1, 1])
_k = set([(0, 1), (0, 4), (0, 10), (1, 6), (1, 9), (2, 3), (2, 7), (2, 8), (3, 5), (3, 11), (4, 6), (4, 12), (5, 7), (5, 13), (6, 14), (7, 15), (8, 11), (8, 15), (9, 10), (9, 14), (10, 12), (11, 13), (12, 14), (13, 15), (16, 17), (16, 20), (17, 18), (17, 21), (18, 19), (18, 22), (19, 23), (20, 21), (20, 32), (20, 35), (21, 22), (22, 23), (23, 33), (23, 36), (24, 25), (24, 27), (24, 30), (25, 26), (25, 29), (26, 27), (26, 28), (27, 31), (28, 29), (28, 31), (29, 30), (30, 31), (32, 33), (32, 34), (33, 37), (34, 35), (34, 37), (36, 37), (38, 41), (38, 44), (39, 40), (39, 43), (40, 41), (40, 42), (41, 45), (42, 43), (42, 45), (44, 45)])
me_247obj23.attributes.new('sharp_edge', 'BOOLEAN', 'EDGE').data.foreach_set('value', [ (min(e.vertices), max(e.vertices)) in _k for e in me_247obj23.edges])
_uv = me_247obj23.uv_layers.new(name='UVMap')
_uv.uv.foreach_set('vector', [0.0, 0.0, 0.0, 1.0, 0.0, 1.0, 0.0, 0.0, 1.0, 0.0, 0.0, 0.0, 0.0, 0.0, 1.0, 0.0, 1.0, 1.0, 1.0, 0.0, 1.0, 0.0, 1.0, 1.0, 0.0, 1.0, 1.0, 1.0, 1.0, 1.0, 0.0, 1.0, 0.0, 1.0, 0.0, 1.0, 0.0, 0.0, 0.0, 0.0, 0.0, 0.0, 0.0, 0.0, 1.0, 0.0, 1.0, 0.0, 1.0, 0.0, 1.0, 0.0, 1.0, 1.0, 1.0, 1.0, 1.0, 1.0, 1.0, 1.0, 0.0, 1.0, 0.0, 1.0, 0.0, 1.0, 0.0, 0.0, 0.0, 0.0, 0.0, 1.0, 0.0, 0.0, 0.0, 1.0, 0.0, 1.0, 0.0, 0.0, 0.0, 0.0, 1.0, 0.0, 1.0, 0.0, 0.0, 0.0, 1.0, 0.0, 0.0, 0.0, 0.0, 0.0, 1.0, 0.0, 1.0, 0.0, 1.0, 1.0, 1.0, 1.0, 1.0, 0.0, 1.0, 1.0, 1.0, 0.0, 1.0, 0.0, 1.0, 1.0, 1.0, 1.0, 0.0, 1.0, 0.0, 1.0, 1.0, 1.0, 0.0, 1.0, 1.0, 1.0, 1.0, 1.0, 0.0, 1.0, 0.0, 1.0, 0.0, 0.0, 0.0, 0.0, 0.0, 1.0, 0.0, 0.0, 1.0, 0.0, 1.0, 0.0, 0.0, 0.0, 1.0, 0.0, 1.0, 1.0, 1.0, 1.0, 1.0, 0.0, 0.0, 0.0, 1.0, 0.0, 1.0, 0.0, 0.0, 0.0, 1.0, 0.0, 1.0, 1.0, 1.0, 1.0, 1.0, 0.0, 1.0, 1.0, 0.0, 1.0, 0.0, 1.0, 1.0, 1.0, 0.0, 1.0, 0.0, 0.0, 0.0, 0.0, 0.0, 1.0, 0.0, 1.0, 0.0, 0.0, 0.0, 0.0, 0.0, 1.0, 1.0, 0.0, 1.0, 1.0, 1.0, 1.0, 1.0, 0.0, 1.0, 1.0, 0.0, 1.0, 0.0, 1.0, 1.0, 1.0, 0.0, 0.0, 1.0, 0.0, 1.0, 0.0, 0.0, 0.0, 1.0, 0.0, 1.0, 1.0, 1.0, 1.0, 1.0, 0.0, 0.0, 1.0, 0.0, 0.0, 0.0, 0.0, 0.0, 1.0])
me_247obj23.materials.append(mat_frame_001)
me_247obj23.materials.append(mat_glass_001)
me_247obj23.use_remesh_fix_poles = True
me_247obj23.use_remesh_preserve_attributes = False
me_247obj23.use_mirror_vertex_groups = False
me_247obj23.update()
me_247obj24 = bpy.data.meshes.new('247obj24')
me_247obj24.from_pydata([(-76.04, 157.0, -109.7), (1.772, 157.0, -109.7), (2.772, 156.0, -109.7), (-77.04, 156.0, -109.7), (-76.04, 179.0, -109.7), (-77.04, 180.0, -109.7), (1.772, 179.0, -109.7), (2.772, 180.0, -109.7), (2.772, 156.0, -104.3), (1.772, 157.0, -104.3), (-76.04, 157.0, -104.3), (-77.04, 156.0, -104.3), (-76.04, 179.0, -104.3), (-77.04, 180.0, -104.3), (1.772, 179.0, -104.3), (2.772, 180.0, -104.3), (-39.62, 157.0, -107.9), (-76.04, 157.0, -107.9), (-76.04, 179.0, -107.9), (-39.62, 179.0, -107.9), (-39.62, 157.0, -106.9), (-76.04, 157.0, -106.9), (-76.04, 179.0, -106.9), (-39.62, 179.0, -106.9), (1.772, 157.0, -106.9), (1.772, 179.0, -106.9), (1.772, 157.0, -105.9), (-39.62, 157.0, -105.9), (-39.62, 179.0, -105.9), (1.772, 179.0, -105.9)], [], [(0, 1, 2, 3), (4, 0, 3, 5), (6, 4, 5, 7), (1, 6, 7, 2), (8, 9, 10, 11), (11, 10, 12, 13), (13, 12, 14, 15), (15, 14, 9, 8), (8, 11, 3, 2), (10, 9, 1, 0), (11, 13, 5, 3), (12, 10, 0, 4), (13, 15, 7, 5), (14, 12, 4, 6), (15, 8, 2, 7), (9, 14, 6, 1), (20, 21, 17, 16), (21, 22, 18, 17), (22, 23, 19, 18), (26, 27, 20, 24), (28, 29, 25, 23), (29, 26, 24, 25)])
me_247obj24.polygons.foreach_set('use_smooth', [0, 0, 0, 0, 0, 0, 0, 0, 1, 1, 1, 1, 1, 1, 1, 1, 1, 1, 1, 1, 1, 1])
_k = set([(0, 1), (0, 4), (0, 10), (1, 6), (1, 9), (2, 3), (2, 7), (2, 8), (3, 5), (3, 11), (4, 6), (4, 12), (5, 7), (5, 13), (6, 14), (7, 15), (8, 11), (8, 15), (9, 10), (9, 14), (10, 12), (11, 13), (12, 14), (13, 15), (16, 17), (16, 20), (17, 18), (17, 21), (18, 19), (18, 22), (19, 23), (20, 21), (20, 24), (20, 27), (21, 22), (22, 23), (23, 25), (23, 28), (24, 25), (24, 26), (25, 29), (26, 27), (26, 29), (28, 29)])
me_247obj24.attributes.new('sharp_edge', 'BOOLEAN', 'EDGE').data.foreach_set('value', [ (min(e.vertices), max(e.vertices)) in _k for e in me_247obj24.edges])
_uv = me_247obj24.uv_layers.new(name='UVMap')
_uv.uv.foreach_set('vector', [0.0, 0.0, 0.0, 1.0, 0.0, 1.0, 0.0, 0.0, 1.0, 0.0, 0.0, 0.0, 0.0, 0.0, 1.0, 0.0, 1.0, 1.0, 1.0, 0.0, 1.0, 0.0, 1.0, 1.0, 0.0, 1.0, 1.0, 1.0, 1.0, 1.0, 0.0, 1.0, 0.0, 1.0, 0.0, 1.0, 0.0, 0.0, 0.0, 0.0, 0.0, 0.0, 0.0, 0.0, 1.0, 0.0, 1.0, 0.0, 1.0, 0.0, 1.0, 0.0, 1.0, 1.0, 1.0, 1.0, 1.0, 1.0, 1.0, 1.0, 0.0, 1.0, 0.0, 1.0, 0.0, 1.0, 0.0, 0.0, 0.0, 0.0, 0.0, 1.0, 0.0, 0.0, 0.0, 1.0, 0.0, 1.0, 0.0, 0.0, 0.0, 0.0, 1.0, 0.0, 1.0, 0.0, 0.0, 0.0, 1.0, 0.0, 0.0, 0.0, 0.0, 0.0, 1.0, 0.0, 1.0, 0.0, 1.0, 1.0, 1.0, 1.0, 1.0, 0.0, 1.0, 1.0, 1.0, 0.0, 1.0, 0.0, 1.0, 1.0, 1.0, 1.0, 0.0, 1.0, 0.0, 1.0, 1.0, 1.0, 0.0, 1.0, 1.0, 1.0, 1.0, 1.0, 0.0, 1.0, 0.0, 1.0, 0.0, 0.0, 0.0, 0.0, 0.0, 1.0, 0.0, 0.0, 1.0, 0.0, 1.0, 0.0, 0.0, 0.0, 1.0, 0.0, 1.0, 1.0, 1.0, 1.0, 1.0, 0.0, 0.0, 1.0, 0.0, 0.0, 0.0, 0.0, 0.0, 1.0, 1.0, 0.0, 1.0, 1.0, 1.0, 1.0, 1.0, 0.0, 1.0, 1.0, 0.0, 1.0, 0.0, 1.0, 1.0, 1.0])
me_247obj24.materials.append(mat_frame_001)
me_247obj24.materials.append(mat_glass_001)
me_247obj24.use_remesh_fix_poles = True
me_247obj24.use_remesh_preserve_attributes = False
me_247obj24.use_mirror_vertex_groups = False
me_247obj24.update()
me_247obj24_001 = bpy.data.meshes.new('247obj24.001')
me_247obj24_001.from_pydata([(-40.62, 178.0, -107.6), (-40.62, 158.0, -107.6), (-75.04, 158.0, -107.6), (-75.04, 178.0, -107.6), (-75.04, 158.0, -107.3), (-40.62, 158.0, -107.3), (-40.62, 178.0, -107.3), (-75.04, 178.0, -107.3), (0.7717, 178.0, -106.6), (0.7717, 158.0, -106.6), (-38.62, 158.0, -106.6), (-38.62, 178.0, -106.6), (-38.62, 158.0, -106.3), (0.7717, 158.0, -106.3), (0.7717, 178.0, -106.3), (-38.62, 178.0, -106.3)], [], [(0, 1, 2, 3), (4, 5, 6, 7), (8, 9, 10, 11), (12, 13, 14, 15)])
me_247obj24_001.polygons.foreach_set('use_smooth', [True] * 4)
me_247obj24_001.polygons.foreach_set('material_index', [1, 1, 1, 1])
_k = set([(0, 1), (0, 3), (1, 2), (2, 3), (4, 5), (4, 7), (5, 6), (6, 7), (8, 9), (8, 11), (9, 10), (10, 11), (12, 13), (12, 15), (13, 14), (14, 15)])
me_247obj24_001.attributes.new('sharp_edge', 'BOOLEAN', 'EDGE').data.foreach_set('value', [ (min(e.vertices), max(e.vertices)) in _k for e in me_247obj24_001.edges])
_uv = me_247obj24_001.uv_layers.new(name='UVMap')
_uv.uv.foreach_set('vector', [1.0, 1.0, 0.0, 1.0, 0.0, 0.0, 1.0, 0.0, 0.0, 0.0, 0.0, 1.0, 1.0, 1.0, 1.0, 0.0, 1.0, 1.0, 0.0, 1.0, 0.0, 0.0, 1.0, 0.0, 0.0, 0.0, 0.0, 1.0, 1.0, 1.0, 1.0, 0.0])
me_247obj24_001.materials.append(mat_frame_001)
me_247obj24_001.materials.append(mat_glass_001)
me_247obj24_001.use_remesh_fix_poles = True
me_247obj24_001.use_remesh_preserve_attributes = False
me_247obj24_001.use_mirror_vertex_groups = False
me_247obj24_001.update()
me_247obj24_002 = bpy.data.meshes.new('247obj24.002')
me_247obj24_002.from_pydata([(-75.04, 158.0, -107.9), (-40.62, 158.0, -107.9), (-39.62, 157.0, -107.9), (-76.04, 157.0, -107.9), (-75.04, 178.0, -107.9), (-76.04, 179.0, -107.9), (-40.62, 178.0, -107.9), (-39.62, 179.0, -107.9), (-39.62, 157.0, -106.9), (-40.62, 158.0, -106.9), (-75.04, 158.0, -106.9), (-76.04, 157.0, -106.9), (-75.04, 178.0, -106.9), (-76.04, 179.0, -106.9), (-40.62, 178.0, -106.9), (-39.62, 179.0, -106.9), (-40.62, 178.0, -107.6), (-40.62, 158.0, -107.6), (-75.04, 158.0, -107.6), (-75.04, 178.0, -107.6), (-75.04, 158.0, -107.3), (-40.62, 158.0, -107.3), (-40.62, 178.0, -107.3), (-75.04, 178.0, -107.3), (-38.62, 158.0, -106.9), (0.7717, 158.0, -106.9), (1.772, 157.0, -106.9), (-38.62, 178.0, -106.9), (0.7717, 178.0, -106.9), (1.772, 179.0, -106.9), (1.772, 157.0, -105.9), (0.7717, 158.0, -105.9), (-38.62, 158.0, -105.9), (-39.62, 157.0, -105.9), (-38.62, 178.0, -105.9), (-39.62, 179.0, -105.9), (0.7717, 178.0, -105.9), (1.772, 179.0, -105.9), (0.7717, 178.0, -106.6), (0.7717, 158.0, -106.6), (-38.62, 158.0, -106.6), (-38.62, 178.0, -106.6), (-38.62, 158.0, -106.3), (0.7717, 158.0, -106.3), (0.7717, 178.0, -106.3), (-38.62, 178.0, -106.3)], [], [(0, 1, 2, 3), (4, 0, 3, 5), (6, 4, 5, 7), (1, 6, 7, 2), (8, 9, 10, 11), (11, 10, 12, 13), (13, 12, 14, 15), (15, 14, 9, 8), (10, 9, 1, 0), (12, 10, 0, 4), (14, 12, 4, 6), (15, 8, 2, 7), (9, 14, 6, 1), (20, 23, 19, 18), (23, 22, 16, 19), (22, 21, 17, 16), (21, 20, 18, 17), (24, 25, 26, 8), (27, 24, 8, 15), (28, 27, 15, 29), (25, 28, 29, 26), (30, 31, 32, 33), (33, 32, 34, 35), (35, 34, 36, 37), (37, 36, 31, 30), (32, 31, 25, 24), (33, 35, 15, 8), (34, 32, 24, 27), (36, 34, 27, 28), (31, 36, 28, 25), (42, 45, 41, 40), (45, 44, 38, 41), (44, 43, 39, 38), (43, 42, 40, 39)])
me_247obj24_002.polygons.foreach_set('use_smooth', [0, 0, 0, 0, 0, 0, 0, 0, 1, 1, 1, 1, 1, 1, 1, 1, 1, 0, 0, 0, 0, 0, 0, 0, 0, 1, 1, 1, 1, 1, 1, 1, 1, 1])
me_247obj24_002.polygons.foreach_set('material_index', [0, 0, 0, 0, 0, 0, 0, 0, 0, 0, 0, 0, 0, 1, 1, 1, 1, 0, 0, 0, 0, 0, 0, 0, 0, 0, 0, 0, 0, 0, 1, 1, 1, 1])
_k = set([(0, 1), (0, 4), (0, 10), (1, 6), (1, 9), (2, 3), (2, 7), (2, 8), (3, 5), (4, 6), (4, 12), (5, 7), (6, 14), (7, 15), (8, 11), (8, 26), (8, 33), (9, 10), (9, 14), (10, 12), (11, 13), (12, 14), (13, 15), (15, 29), (15, 35), (16, 17), (16, 19), (16, 22), (17, 18), (17, 21), (18, 19), (18, 20), (19, 23), (20, 21), (20, 23), (21, 22), (22, 23), (24, 25), (24, 27), (24, 32), (25, 28), (25, 31), (26, 29), (27, 28), (27, 34), (28, 36), (30, 33), (30, 37), (31, 32), (31, 36), (32, 34), (33, 35), (34, 36), (35, 37), (38, 39), (38, 41), (38, 44), (39, 40), (39, 43), (40, 41), (40, 42), (41, 45), (42, 43), (42, 45), (43, 44), (44, 45)])
me_247obj24_002.attributes.new('sharp_edge', 'BOOLEAN', 'EDGE').data.foreach_set('value', [ (min(e.vertices), max(e.vertices)) in _k for e in me_247obj24_002.edges])
_uv = me_247obj24_002.uv_layers.new(name='UVMap')
_uv.uv.foreach_set('vector', [0.0, 0.0, 0.0, 1.0, 0.0, 1.0, 0.0, 0.0, 1.0, 0.0, 0.0, 0.0, 0.0, 0.0, 1.0, 0.0, 1.0, 1.0, 1.0, 0.0, 1.0, 0.0, 1.0, 1.0, 0.0, 1.0, 1.0, 1.0, 1.0, 1.0, 0.0, 1.0, 0.0, 1.0, 0.0, 1.0, 0.0, 0.0, 0.0, 0.0, 0.0, 0.0, 0.0, 0.0, 1.0, 0.0, 1.0, 0.0, 1.0, 0.0, 1.0, 0.0, 1.0, 1.0, 1.0, 1.0, 1.0, 1.0, 1.0, 1.0, 0.0, 1.0, 0.0, 1.0, 0.0, 0.0, 0.0, 1.0, 0.0, 1.0, 0.0, 0.0, 1.0, 0.0, 0.0, 0.0, 0.0, 0.0, 1.0, 0.0, 1.0, 1.0, 1.0, 0.0, 1.0, 0.0, 1.0, 1.0, 1.0, 1.0, 0.0, 1.0, 0.0, 1.0, 1.0, 1.0, 0.0, 1.0, 1.0, 1.0, 1.0, 1.0, 0.0, 1.0, 0.0, 0.0, 1.0, 0.0, 1.0, 0.0, 0.0, 0.0, 1.0, 0.0, 1.0, 1.0, 1.0, 1.0, 1.0, 0.0, 1.0, 1.0, 0.0, 1.0, 0.0, 1.0, 1.0, 1.0, 0.0, 1.0, 0.0, 0.0, 0.0, 0.0, 0.0, 1.0, 0.0, 0.0, 0.0, 1.0, 0.0, 1.0, 0.0, 0.0, 1.0, 0.0, 0.0, 0.0, 0.0, 0.0, 1.0, 0.0, 1.0, 1.0, 1.0, 0.0, 1.0, 0.0, 1.0, 1.0, 0.0, 1.0, 1.0, 1.0, 1.0, 1.0, 0.0, 1.0, 0.0, 1.0, 0.0, 1.0, 0.0, 0.0, 0.0, 0.0, 0.0, 0.0, 0.0, 0.0, 1.0, 0.0, 1.0, 0.0, 1.0, 0.0, 1.0, 0.0, 1.0, 1.0, 1.0, 1.0, 1.0, 1.0, 1.0, 1.0, 0.0, 1.0, 0.0, 1.0, 0.0, 0.0, 0.0, 1.0, 0.0, 1.0, 0.0, 0.0, 0.0, 0.0, 1.0, 0.0, 1.0, 0.0, 0.0, 0.0, 1.0, 0.0, 0.0, 0.0, 0.0, 0.0, 1.0, 0.0, 1.0, 1.0, 1.0, 0.0, 1.0, 0.0, 1.0, 1.0, 0.0, 1.0, 1.0, 1.0, 1.0, 1.0, 0.0, 1.0, 0.0, 0.0, 1.0, 0.0, 1.0, 0.0, 0.0, 0.0, 1.0, 0.0, 1.0, 1.0, 1.0, 1.0, 1.0, 0.0, 1.0, 1.0, 0.0, 1.0, 0.0, 1.0, 1.0, 1.0, 0.0, 1.0, 0.0, 0.0, 0.0, 0.0, 0.0, 1.0])
me_247obj24_002.materials.append(mat_frame_001)
me_247obj24_002.materials.append(mat_glass_001)
me_247obj24_002.use_remesh_fix_poles = True
me_247obj24_002.use_remesh_preserve_attributes = False
me_247obj24_002.use_mirror_vertex_groups = False
me_247obj24_002.update()
me_247obj23_001 = bpy.data.meshes.new('247obj23.001')
me_247obj23_001.from_pydata([(76.14, 144.2, -107.6), (99.91, 144.2, -107.6), (99.91, 130.0, -107.6), (76.14, 130.0, -107.6), (99.91, 130.0, -107.3), (99.91, 144.2, -107.3), (76.14, 144.2, -107.3), (76.14, 130.0, -107.3), (76.14, 178.0, -106.6), (99.91, 178.0, -106.6), (99.91, 146.2, -106.6), (76.14, 146.2, -106.6), (99.91, 146.2, -106.3), (99.91, 178.0, -106.3), (76.14, 178.0, -106.3), (76.14, 146.2, -106.3)], [], [(0, 1, 2, 3), (4, 5, 6, 7), (8, 9, 10, 11), (12, 13, 14, 15)])
me_247obj23_001.polygons.foreach_set('use_smooth', [True] * 4)
me_247obj23_001.polygons.foreach_set('material_index', [1, 1, 1, 1])
_k = set([(0, 1), (0, 3), (1, 2), (2, 3), (4, 5), (4, 7), (5, 6), (6, 7), (8, 9), (8, 11), (9, 10), (10, 11), (12, 13), (12, 15), (13, 14), (14, 15)])
me_247obj23_001.attributes.new('sharp_edge', 'BOOLEAN', 'EDGE').data.foreach_set('value', [ (min(e.vertices), max(e.vertices)) in _k for e in me_247obj23_001.edges])
_uv = me_247obj23_001.uv_layers.new(name='UVMap')
_uv.uv.foreach_set('vector', [1.0, 1.0, 0.0, 1.0, 0.0, 0.0, 1.0, 0.0, 0.0, 0.0, 0.0, 1.0, 1.0, 1.0, 1.0, 0.0, 1.0, 1.0, 0.0, 1.0, 0.0, 0.0, 1.0, 0.0, 0.0, 0.0, 0.0, 1.0, 1.0, 1.0, 1.0, 0.0])
me_247obj23_001.materials.append(mat_frame_001)
me_247obj23_001.materials.append(mat_glass_001)
me_247obj23_001.use_remesh_fix_poles = True
me_247obj23_001.use_remesh_preserve_attributes = False
me_247obj23_001.use_mirror_vertex_groups = False
me_247obj23_001.update()
me_247obj23_002 = bpy.data.meshes.new('247obj23.002')
me_247obj23_002.from_pydata([(99.91, 130.0, -107.9), (99.91, 144.2, -107.9), (100.9, 145.2, -107.9), (100.9, 129.0, -107.9), (76.14, 130.0, -107.9), (75.14, 129.0, -107.9), (76.14, 144.2, -107.9), (75.14, 145.2, -107.9), (100.9, 145.2, -106.9), (99.91, 144.2, -106.9), (99.91, 130.0, -106.9), (100.9, 129.0, -106.9), (76.14, 130.0, -106.9), (75.14, 129.0, -106.9), (76.14, 144.2, -106.9), (75.14, 145.2, -106.9), (99.91, 146.2, -106.9), (99.91, 178.0, -106.9), (100.9, 179.0, -106.9), (76.14, 146.2, -106.9), (76.14, 178.0, -106.9), (75.14, 179.0, -106.9), (100.9, 179.0, -105.9), (99.91, 178.0, -105.9), (99.91, 146.2, -105.9), (100.9, 145.2, -105.9), (76.14, 146.2, -105.9), (75.14, 145.2, -105.9), (76.14, 178.0, -105.9), (75.14, 179.0, -105.9), (76.14, 178.0, -106.6), (99.91, 178.0, -106.6), (99.91, 178.0, -106.3), (76.14, 178.0, -106.3)], [], [(0, 1, 2, 3), (4, 0, 3, 5), (6, 4, 5, 7), (1, 6, 7, 2), (8, 9, 10, 11), (11, 10, 12, 13), (13, 12, 14, 15), (15, 14, 9, 8), (10, 9, 1, 0), (12, 10, 0, 4), (14, 12, 4, 6), (15, 8, 2, 7), (9, 14, 6, 1), (16, 17, 18, 8), (19, 16, 8, 15), (20, 19, 15, 21), (17, 20, 21, 18), (22, 23, 24, 25), (25, 24, 26, 27), (27, 26, 28, 29), (29, 28, 23, 22), (24, 23, 17, 16), (25, 27, 15, 8), (26, 24, 16, 19), (28, 26, 19, 20), (23, 28, 20, 17), (33, 32, 31, 30)])
me_247obj23_002.polygons.foreach_set('use_smooth', [0, 0, 0, 0, 0, 0, 0, 0, 1, 1, 1, 1, 1, 0, 0, 0, 0, 0, 0, 0, 0, 1, 1, 1, 1, 1, 1])
me_247obj23_002.polygons.foreach_set('material_index', [0, 0, 0, 0, 0, 0, 0, 0, 0, 0, 0, 0, 0, 0, 0, 0, 0, 0, 0, 0, 0, 0, 0, 0, 0, 0, 1])
_k = set([(0, 1), (0, 4), (0, 10), (1, 6), (1, 9), (2, 3), (2, 7), (2, 8), (3, 5), (4, 6), (4, 12), (5, 7), (6, 14), (7, 15), (8, 11), (8, 18), (8, 25), (9, 10), (9, 14), (10, 12), (11, 13), (12, 14), (13, 15), (15, 21), (15, 27), (16, 17), (16, 19), (16, 24), (17, 20), (17, 23), (18, 21), (19, 20), (19, 26), (20, 28), (22, 25), (22, 29), (23, 24), (23, 28), (24, 26), (25, 27), (26, 28), (27, 29), (30, 31), (30, 33), (31, 32), (32, 33)])
me_247obj23_002.attributes.new('sharp_edge', 'BOOLEAN', 'EDGE').data.foreach_set('value', [ (min(e.vertices), max(e.vertices)) in _k for e in me_247obj23_002.edges])
_uv = me_247obj23_002.uv_layers.new(name='UVMap')
_uv.uv.foreach_set('vector', [0.0, 0.0, 0.0, 1.0, 0.0, 1.0, 0.0, 0.0, 1.0, 0.0, 0.0, 0.0, 0.0, 0.0, 1.0, 0.0, 1.0, 1.0, 1.0, 0.0, 1.0, 0.0, 1.0, 1.0, 0.0, 1.0, 1.0, 1.0, 1.0, 1.0, 0.0, 1.0, 0.0, 1.0, 0.0, 1.0, 0.0, 0.0, 0.0, 0.0, 0.0, 0.0, 0.0, 0.0, 1.0, 0.0, 1.0, 0.0, 1.0, 0.0, 1.0, 0.0, 1.0, 1.0, 1.0, 1.0, 1.0, 1.0, 1.0, 1.0, 0.0, 1.0, 0.0, 1.0, 0.0, 0.0, 0.0, 1.0, 0.0, 1.0, 0.0, 0.0, 1.0, 0.0, 0.0, 0.0, 0.0, 0.0, 1.0, 0.0, 1.0, 1.0, 1.0, 0.0, 1.0, 0.0, 1.0, 1.0, 1.0, 1.0, 0.0, 1.0, 0.0, 1.0, 1.0, 1.0, 0.0, 1.0, 1.0, 1.0, 1.0, 1.0, 0.0, 1.0, 0.0, 0.0, 0.0, 1.0, 0.0, 1.0, 0.0, 0.0, 1.0, 0.0, 0.0, 0.0, 0.0, 0.0, 1.0, 0.0, 1.0, 1.0, 1.0, 0.0, 1.0, 0.0, 1.0, 1.0, 0.0, 1.0, 1.0, 1.0, 1.0, 1.0, 0.0, 1.0, 0.0, 1.0, 0.0, 1.0, 0.0, 0.0, 0.0, 0.0, 0.0, 0.0, 0.0, 0.0, 1.0, 0.0, 1.0, 0.0, 1.0, 0.0, 1.0, 0.0, 1.0, 1.0, 1.0, 1.0, 1.0, 1.0, 1.0, 1.0, 0.0, 1.0, 0.0, 1.0, 0.0, 0.0, 0.0, 1.0, 0.0, 1.0, 0.0, 0.0, 0.0, 0.0, 1.0, 0.0, 1.0, 0.0, 0.0, 0.0, 1.0, 0.0, 0.0, 0.0, 0.0, 0.0, 1.0, 0.0, 1.0, 1.0, 1.0, 0.0, 1.0, 0.0, 1.0, 1.0, 0.0, 1.0, 1.0, 1.0, 1.0, 1.0, 0.0, 1.0, 1.0, 1.0, 0.0, 1.0, 0.0, 1.0, 1.0, 1.0])
me_247obj23_002.materials.append(mat_frame_001)
me_247obj23_002.materials.append(mat_glass_001)
me_247obj23_002.use_remesh_fix_poles = True
me_247obj23_002.use_remesh_preserve_attributes = False
me_247obj23_002.use_mirror_vertex_groups = False
me_247obj23_002.update()
me_247obj19_001 = bpy.data.meshes.new('247obj19.001')
me_247obj19_001.from_pydata([(127.6, 160.0, -23.93), (127.6, 160.0, -51.54), (127.6, 146.0, -51.54), (127.6, 146.0, -23.93), (127.9, 146.0, -51.54), (127.9, 160.0, -51.54), (127.9, 160.0, -23.93), (127.9, 146.0, -23.93), (128.6, 178.0, -23.93), (128.6, 178.0, -51.54), (128.6, 162.0, -51.54), (128.6, 162.0, -23.93), (128.9, 162.0, -51.54), (128.9, 178.0, -51.54), (128.9, 178.0, -23.93), (128.9, 162.0, -23.93)], [], [(0, 1, 2, 3), (4, 5, 6, 7), (8, 9, 10, 11), (12, 13, 14, 15)])
me_247obj19_001.polygons.foreach_set('use_smooth', [True] * 4)
me_247obj19_001.polygons.foreach_set('material_index', [1, 1, 1, 1])
_k = set([(0, 1), (0, 3), (1, 2), (2, 3), (4, 5), (4, 7), (5, 6), (6, 7), (8, 9), (8, 11), (9, 10), (10, 11), (12, 13), (12, 15), (13, 14), (14, 15)])
me_247obj19_001.attributes.new('sharp_edge', 'BOOLEAN', 'EDGE').data.foreach_set('value', [ (min(e.vertices), max(e.vertices)) in _k for e in me_247obj19_001.edges])
_uv = me_247obj19_001.uv_layers.new(name='UVMap')
_uv.uv.foreach_set('vector', [1.0, 1.0, 0.0, 1.0, 0.0, 0.0, 1.0, 0.0, 0.0, 0.0, 0.0, 1.0, 1.0, 1.0, 1.0, 0.0, 1.0, 1.0, 0.0, 1.0, 0.0, 0.0, 1.0, 0.0, 0.0, 0.0, 0.0, 1.0, 1.0, 1.0, 1.0, 0.0])
me_247obj19_001.materials.append(mat_frame_001)
me_247obj19_001.materials.append(mat_glass_001)
me_247obj19_001.use_remesh_fix_poles = True
me_247obj19_001.use_remesh_preserve_attributes = False
me_247obj19_001.use_mirror_vertex_groups = False
me_247obj19_001.update()
me_247obj19_002 = bpy.data.meshes.new('247obj19.002')
me_247obj19_002.from_pydata([(127.3, 146.0, -51.54), (127.3, 160.0, -51.54), (127.3, 161.0, -52.54), (127.3, 145.0, -52.54), (127.3, 146.0, -23.93), (127.3, 145.0, -22.93), (127.3, 160.0, -23.93), (127.3, 161.0, -22.93), (128.3, 161.0, -52.54), (128.3, 160.0, -51.54), (128.3, 146.0, -51.54), (128.3, 145.0, -52.54), (128.3, 146.0, -23.93), (128.3, 145.0, -22.93), (128.3, 160.0, -23.93), (128.3, 161.0, -22.93), (128.3, 162.0, -51.54), (128.3, 178.0, -51.54), (128.3, 179.0, -52.54), (128.3, 162.0, -23.93), (128.3, 178.0, -23.93), (128.3, 179.0, -22.93), (129.3, 179.0, -52.54), (129.3, 178.0, -51.54), (129.3, 162.0, -51.54), (129.3, 161.0, -52.54), (129.3, 162.0, -23.93), (129.3, 161.0, -22.93), (129.3, 178.0, -23.93), (129.3, 179.0, -22.93)], [], [(0, 1, 2, 3), (4, 0, 3, 5), (6, 4, 5, 7), (1, 6, 7, 2), (8, 9, 10, 11), (11, 10, 12, 13), (13, 12, 14, 15), (15, 14, 9, 8), (10, 9, 1, 0), (12, 10, 0, 4), (14, 12, 4, 6), (15, 8, 2, 7), (9, 14, 6, 1), (16, 17, 18, 8), (19, 16, 8, 15), (20, 19, 15, 21), (17, 20, 21, 18), (22, 23, 24, 25), (25, 24, 26, 27), (27, 26, 28, 29), (29, 28, 23, 22), (24, 23, 17, 16), (25, 27, 15, 8), (26, 24, 16, 19), (28, 26, 19, 20), (23, 28, 20, 17)])
me_247obj19_002.polygons.foreach_set('use_smooth', [0, 0, 0, 0, 0, 0, 0, 0, 1, 1, 1, 1, 1, 0, 0, 0, 0, 0, 0, 0, 0, 1, 1, 1, 1, 1])
_k = set([(0, 1), (0, 4), (0, 10), (1, 6), (1, 9), (2, 3), (2, 7), (2, 8), (3, 5), (4, 6), (4, 12), (5, 7), (6, 14), (7, 15), (8, 11), (8, 18), (8, 25), (9, 10), (9, 14), (10, 12), (11, 13), (12, 14), (13, 15), (15, 21), (15, 27), (16, 17), (16, 19), (16, 24), (17, 20), (17, 23), (18, 21), (19, 20), (19, 26), (20, 28), (22, 25), (22, 29), (23, 24), (23, 28), (24, 26), (25, 27), (26, 28), (27, 29)])
me_247obj19_002.attributes.new('sharp_edge', 'BOOLEAN', 'EDGE').data.foreach_set('value', [ (min(e.vertices), max(e.vertices)) in _k for e in me_247obj19_002.edges])
_uv = me_247obj19_002.uv_layers.new(name='UVMap')
_uv.uv.foreach_set('vector', [0.0, 0.0, 0.0, 1.0, 0.0, 1.0, 0.0, 0.0, 1.0, 0.0, 0.0, 0.0, 0.0, 0.0, 1.0, 0.0, 1.0, 1.0, 1.0, 0.0, 1.0, 0.0, 1.0, 1.0, 0.0, 1.0, 1.0, 1.0, 1.0, 1.0, 0.0, 1.0, 0.0, 1.0, 0.0, 1.0, 0.0, 0.0, 0.0, 0.0, 0.0, 0.0, 0.0, 0.0, 1.0, 0.0, 1.0, 0.0, 1.0, 0.0, 1.0, 0.0, 1.0, 1.0, 1.0, 1.0, 1.0, 1.0, 1.0, 1.0, 0.0, 1.0, 0.0, 1.0, 0.0, 0.0, 0.0, 1.0, 0.0, 1.0, 0.0, 0.0, 1.0, 0.0, 0.0, 0.0, 0.0, 0.0, 1.0, 0.0, 1.0, 1.0, 1.0, 0.0, 1.0, 0.0, 1.0, 1.0, 1.0, 1.0, 0.0, 1.0, 0.0, 1.0, 1.0, 1.0, 0.0, 1.0, 1.0, 1.0, 1.0, 1.0, 0.0, 1.0, 0.0, 0.0, 0.0, 1.0, 0.0, 1.0, 0.0, 0.0, 1.0, 0.0, 0.0, 0.0, 0.0, 0.0, 1.0, 0.0, 1.0, 1.0, 1.0, 0.0, 1.0, 0.0, 1.0, 1.0, 0.0, 1.0, 1.0, 1.0, 1.0, 1.0, 0.0, 1.0, 0.0, 1.0, 0.0, 1.0, 0.0, 0.0, 0.0, 0.0, 0.0, 0.0, 0.0, 0.0, 1.0, 0.0, 1.0, 0.0, 1.0, 0.0, 1.0, 0.0, 1.0, 1.0, 1.0, 1.0, 1.0, 1.0, 1.0, 1.0, 0.0, 1.0, 0.0, 1.0, 0.0, 0.0, 0.0, 1.0, 0.0, 1.0, 0.0, 0.0, 0.0, 0.0, 1.0, 0.0, 1.0, 0.0, 0.0, 0.0, 1.0, 0.0, 0.0, 0.0, 0.0, 0.0, 1.0, 0.0, 1.0, 1.0, 1.0, 0.0, 1.0, 0.0, 1.0, 1.0, 0.0, 1.0, 1.0, 1.0, 1.0, 1.0, 0.0, 1.0])
me_247obj19_002.materials.append(mat_frame_001)
me_247obj19_002.materials.append(mat_glass_001)
me_247obj19_002.use_remesh_fix_poles = True
me_247obj19_002.use_remesh_preserve_attributes = False
me_247obj19_002.use_mirror_vertex_groups = False
me_247obj19_002.update()
me_247obj20_001 = bpy.data.meshes.new('247obj20.001')
me_247obj20_001.from_pydata([(128.7, 178.0, 56.65), (128.7, 130.0, 56.65), (128.7, 130.0, 36.26), (128.7, 178.0, 36.26), (128.4, 130.0, 36.26), (128.4, 130.0, 56.65), (128.4, 178.0, 56.65), (128.4, 178.0, 36.26), (127.7, 178.0, 80.26), (127.7, 130.0, 80.26), (127.7, 130.0, 58.65), (127.7, 178.0, 58.65), (127.4, 130.0, 58.65), (127.4, 130.0, 80.26), (127.4, 178.0, 80.26), (127.4, 178.0, 58.65)], [], [(0, 1, 2, 3), (4, 5, 6, 7), (8, 9, 10, 11), (12, 13, 14, 15)])
me_247obj20_001.polygons.foreach_set('use_smooth', [True] * 4)
me_247obj20_001.polygons.foreach_set('material_index', [1, 1, 1, 1])
_k = set([(0, 1), (0, 3), (1, 2), (2, 3), (4, 5), (4, 7), (5, 6), (6, 7), (8, 9), (8, 11), (9, 10), (10, 11), (12, 13), (12, 15), (13, 14), (14, 15)])
me_247obj20_001.attributes.new('sharp_edge', 'BOOLEAN', 'EDGE').data.foreach_set('value', [ (min(e.vertices), max(e.vertices)) in _k for e in me_247obj20_001.edges])
_uv = me_247obj20_001.uv_layers.new(name='UVMap')
_uv.uv.foreach_set('vector', [1.0, 1.0, 0.0, 1.0, 0.0, 0.0, 1.0, 0.0, 0.0, 0.0, 0.0, 1.0, 1.0, 1.0, 1.0, 0.0, 1.0, 1.0, 0.0, 1.0, 0.0, 0.0, 1.0, 0.0, 0.0, 0.0, 0.0, 1.0, 1.0, 1.0, 1.0, 0.0])
me_247obj20_001.materials.append(mat_frame_001)
me_247obj20_001.materials.append(mat_glass_001)
me_247obj20_001.use_remesh_fix_poles = True
me_247obj20_001.use_remesh_preserve_attributes = False
me_247obj20_001.use_mirror_vertex_groups = False
me_247obj20_001.update()
me_247obj20_002 = bpy.data.meshes.new('247obj20.002')
me_247obj20_002.from_pydata([(130.9, 129.0, 35.26), (130.9, 129.0, 81.26), (130.9, 128.0, 82.26), (130.9, 128.0, 34.26), (130.9, 179.0, 35.26), (130.9, 180.0, 34.26), (130.9, 179.0, 81.26), (130.9, 180.0, 82.26), (125.5, 128.0, 82.26), (125.5, 129.0, 81.26), (125.5, 129.0, 35.26), (125.5, 128.0, 34.26), (125.5, 179.0, 35.26), (125.5, 180.0, 34.26), (125.5, 179.0, 81.26), (125.5, 180.0, 82.26)], [], [(0, 1, 2, 3), (4, 0, 3, 5), (6, 4, 5, 7), (1, 6, 7, 2), (8, 9, 10, 11), (11, 10, 12, 13), (13, 12, 14, 15), (15, 14, 9, 8), (8, 11, 3, 2), (10, 9, 1, 0), (11, 13, 5, 3), (12, 10, 0, 4), (13, 15, 7, 5), (14, 12, 4, 6), (15, 8, 2, 7), (9, 14, 6, 1)])
me_247obj20_002.polygons.foreach_set('use_smooth', [0, 0, 0, 0, 0, 0, 0, 0, 1, 1, 1, 1, 1, 1, 1, 1])
_k = set([(0, 1), (0, 4), (0, 10), (1, 6), (1, 9), (2, 3), (2, 7), (2, 8), (3, 5), (3, 11), (4, 6), (4, 12), (5, 7), (5, 13), (6, 14), (7, 15), (8, 11), (8, 15), (9, 10), (9, 14), (10, 12), (11, 13), (12, 14), (13, 15)])
me_247obj20_002.attributes.new('sharp_edge', 'BOOLEAN', 'EDGE').data.foreach_set('value', [ (min(e.vertices), max(e.vertices)) in _k for e in me_247obj20_002.edges])
_uv = me_247obj20_002.uv_layers.new(name='UVMap')
_uv.uv.foreach_set('vector', [0.0, 0.0, 0.0, 1.0, 0.0, 1.0, 0.0, 0.0, 1.0, 0.0, 0.0, 0.0, 0.0, 0.0, 1.0, 0.0, 1.0, 1.0, 1.0, 0.0, 1.0, 0.0, 1.0, 1.0, 0.0, 1.0, 1.0, 1.0, 1.0, 1.0, 0.0, 1.0, 0.0, 1.0, 0.0, 1.0, 0.0, 0.0, 0.0, 0.0, 0.0, 0.0, 0.0, 0.0, 1.0, 0.0, 1.0, 0.0, 1.0, 0.0, 1.0, 0.0, 1.0, 1.0, 1.0, 1.0, 1.0, 1.0, 1.0, 1.0, 0.0, 1.0, 0.0, 1.0, 0.0, 1.0, 0.0, 0.0, 0.0, 0.0, 0.0, 1.0, 0.0, 0.0, 0.0, 1.0, 0.0, 1.0, 0.0, 0.0, 0.0, 0.0, 1.0, 0.0, 1.0, 0.0, 0.0, 0.0, 1.0, 0.0, 0.0, 0.0, 0.0, 0.0, 1.0, 0.0, 1.0, 0.0, 1.0, 1.0, 1.0, 1.0, 1.0, 0.0, 1.0, 1.0, 1.0, 0.0, 1.0, 0.0, 1.0, 1.0, 1.0, 1.0, 0.0, 1.0, 0.0, 1.0, 1.0, 1.0, 0.0, 1.0, 1.0, 1.0, 1.0, 1.0, 0.0, 1.0])
me_247obj20_002.materials.append(mat_frame_001)
me_247obj20_002.materials.append(mat_glass_001)
me_247obj20_002.use_remesh_fix_poles = True
me_247obj20_002.use_remesh_preserve_attributes = False
me_247obj20_002.use_mirror_vertex_groups = False
me_247obj20_002.update()
me_247obj17_001 = bpy.data.meshes.new('247obj17.001')
me_247obj17_001.from_pydata([(127.6, 54.5, -17.79), (127.6, 54.5, -48.02), (127.6, 32.0, -48.02), (127.6, 32.0, -17.79), (127.9, 32.0, -48.02), (127.9, 54.5, -48.02), (127.9, 54.5, -17.79), (127.9, 32.0, -17.79), (128.6, 82.0, -17.79), (128.6, 82.0, -48.02), (128.6, 56.5, -48.02), (128.6, 56.5, -17.79), (128.9, 56.5, -48.02), (128.9, 82.0, -48.02), (128.9, 82.0, -17.79), (128.9, 56.5, -17.79)], [], [(0, 1, 2, 3), (4, 5, 6, 7), (8, 9, 10, 11), (12, 13, 14, 15)])
me_247obj17_001.polygons.foreach_set('use_smooth', [True] * 4)
me_247obj17_001.polygons.foreach_set('material_index', [1, 1, 1, 1])
_k = set([(0, 1), (0, 3), (1, 2), (2, 3), (4, 5), (4, 7), (5, 6), (6, 7), (8, 9), (8, 11), (9, 10), (10, 11), (12, 13), (12, 15), (13, 14), (14, 15)])
me_247obj17_001.attributes.new('sharp_edge', 'BOOLEAN', 'EDGE').data.foreach_set('value', [ (min(e.vertices), max(e.vertices)) in _k for e in me_247obj17_001.edges])
_uv = me_247obj17_001.uv_layers.new(name='UVMap')
_uv.uv.foreach_set('vector', [1.0, 1.0, 0.0, 1.0, 0.0, 0.0, 1.0, 0.0, 0.0, 0.0, 0.0, 1.0, 1.0, 1.0, 1.0, 0.0, 1.0, 1.0, 0.0, 1.0, 0.0, 0.0, 1.0, 0.0, 0.0, 0.0, 0.0, 1.0, 1.0, 1.0, 1.0, 0.0])
me_247obj17_001.materials.append(mat_frame_001)
me_247obj17_001.materials.append(mat_glass_001)
me_247obj17_001.use_remesh_fix_poles = True
me_247obj17_001.use_remesh_preserve_attributes = False
me_247obj17_001.use_mirror_vertex_groups = False
me_247obj17_001.update()
me_247obj17_002 = bpy.data.meshes.new('247obj17.002')
me_247obj17_002.from_pydata([(125.5, 31.0, -49.02), (125.5, 83.0, -49.02), (125.5, 84.0, -50.02), (125.5, 30.0, -50.02), (125.5, 31.0, -16.79), (125.5, 30.0, -15.79), (125.5, 83.0, -16.79), (125.5, 84.0, -15.79), (130.9, 84.0, -50.02), (130.9, 83.0, -49.02), (130.9, 31.0, -49.02), (130.9, 30.0, -50.02), (130.9, 31.0, -16.79), (130.9, 30.0, -15.79), (130.9, 83.0, -16.79), (130.9, 84.0, -15.79)], [], [(0, 1, 2, 3), (4, 0, 3, 5), (6, 4, 5, 7), (1, 6, 7, 2), (8, 9, 10, 11), (11, 10, 12, 13), (13, 12, 14, 15), (15, 14, 9, 8), (8, 11, 3, 2), (10, 9, 1, 0), (11, 13, 5, 3), (12, 10, 0, 4), (13, 15, 7, 5), (14, 12, 4, 6), (15, 8, 2, 7), (9, 14, 6, 1)])
me_247obj17_002.polygons.foreach_set('use_smooth', [0, 0, 0, 0, 0, 0, 0, 0, 1, 1, 1, 1, 1, 1, 1, 1])
_k = set([(0, 1), (0, 4), (0, 10), (1, 6), (1, 9), (2, 3), (2, 7), (2, 8), (3, 5), (3, 11), (4, 6), (4, 12), (5, 7), (5, 13), (6, 14), (7, 15), (8, 11), (8, 15), (9, 10), (9, 14), (10, 12), (11, 13), (12, 14), (13, 15)])
me_247obj17_002.attributes.new('sharp_edge', 'BOOLEAN', 'EDGE').data.foreach_set('value', [ (min(e.vertices), max(e.vertices)) in _k for e in me_247obj17_002.edges])
_uv = me_247obj17_002.uv_layers.new(name='UVMap')
_uv.uv.foreach_set('vector', [0.0, 0.0, 0.0, 1.0, 0.0, 1.0, 0.0, 0.0, 1.0, 0.0, 0.0, 0.0, 0.0, 0.0, 1.0, 0.0, 1.0, 1.0, 1.0, 0.0, 1.0, 0.0, 1.0, 1.0, 0.0, 1.0, 1.0, 1.0, 1.0, 1.0, 0.0, 1.0, 0.0, 1.0, 0.0, 1.0, 0.0, 0.0, 0.0, 0.0, 0.0, 0.0, 0.0, 0.0, 1.0, 0.0, 1.0, 0.0, 1.0, 0.0, 1.0, 0.0, 1.0, 1.0, 1.0, 1.0, 1.0, 1.0, 1.0, 1.0, 0.0, 1.0, 0.0, 1.0, 0.0, 1.0, 0.0, 0.0, 0.0, 0.0, 0.0, 1.0, 0.0, 0.0, 0.0, 1.0, 0.0, 1.0, 0.0, 0.0, 0.0, 0.0, 1.0, 0.0, 1.0, 0.0, 0.0, 0.0, 1.0, 0.0, 0.0, 0.0, 0.0, 0.0, 1.0, 0.0, 1.0, 0.0, 1.0, 1.0, 1.0, 1.0, 1.0, 0.0, 1.0, 1.0, 1.0, 0.0, 1.0, 0.0, 1.0, 1.0, 1.0, 1.0, 0.0, 1.0, 0.0, 1.0, 1.0, 1.0, 0.0, 1.0, 1.0, 1.0, 1.0, 1.0, 0.0, 1.0])
me_247obj17_002.materials.append(mat_frame_001)
me_247obj17_002.materials.append(mat_glass_001)
me_247obj17_002.use_remesh_fix_poles = True
me_247obj17_002.use_remesh_preserve_attributes = False
me_247obj17_002.use_mirror_vertex_groups = False
me_247obj17_002.update()
me_247obj13_001 = bpy.data.meshes.new('247obj13.001')
me_247obj13_001.from_pydata([(-106.4, 14.18, -1.801), (-106.4, 14.18, -21.8), (-106.4, 8.0, -21.8), (-106.4, 8.0, -1.801), (-106.4, 26.55, -1.801), (-106.4, 26.55, -21.8), (-106.4, 20.36, -21.8), (-106.4, 20.36, -1.801), (-106.4, 38.91, -1.801), (-106.4, 38.91, -21.8), (-106.4, 32.73, -21.8), (-106.4, 32.73, -1.801), (-106.4, 69.82, -21.8), (-106.4, 69.82, -1.801), (-106.4, 76.0, -1.801), (-106.4, 76.0, -21.8), (-106.4, 57.45, -21.8), (-106.4, 57.45, -1.801), (-106.4, 63.64, -1.801), (-106.4, 63.64, -21.8), (-106.4, 45.09, -21.8), (-106.4, 45.09, -1.801), (-106.4, 51.27, -1.801), (-106.4, 51.27, -21.8), (-106.1, 8.0, -21.8), (-106.1, 14.18, -21.8), (-106.1, 14.18, -1.801), (-106.1, 8.0, -1.801), (-106.1, 20.36, -21.8), (-106.1, 26.55, -21.8), (-106.1, 26.55, -1.801), (-106.1, 20.36, -1.801), (-106.1, 32.73, -21.8), (-106.1, 38.91, -21.8), (-106.1, 38.91, -1.801), (-106.1, 32.73, -1.801), (-106.1, 76.0, -1.801), (-106.1, 69.82, -1.801), (-106.1, 69.82, -21.8), (-106.1, 76.0, -21.8), (-106.1, 63.64, -1.801), (-106.1, 57.45, -1.801), (-106.1, 57.45, -21.8), (-106.1, 63.64, -21.8), (-106.1, 51.27, -1.801), (-106.1, 45.09, -1.801), (-106.1, 45.09, -21.8), (-106.1, 51.27, -21.8)], [], [(0, 1, 2, 3), (4, 5, 6, 7), (8, 9, 10, 11), (12, 13, 14, 15), (16, 17, 18, 19), (20, 21, 22, 23), (24, 25, 26, 27), (28, 29, 30, 31), (32, 33, 34, 35), (36, 37, 38, 39), (40, 41, 42, 43), (44, 45, 46, 47)])
me_247obj13_001.polygons.foreach_set('use_smooth', [True] * 12)
me_247obj13_001.polygons.foreach_set('material_index', [1, 1, 1, 1, 1, 1, 1, 1, 1, 1, 1, 1])
_k = set([(0, 1), (0, 3), (1, 2), (2, 3), (4, 5), (4, 7), (5, 6), (6, 7), (8, 9), (8, 11), (9, 10), (10, 11), (12, 13), (12, 15), (13, 14), (14, 15), (16, 17), (16, 19), (17, 18), (18, 19), (20, 21), (20, 23), (21, 22), (22, 23), (24, 25), (24, 27), (25, 26), (26, 27), (28, 29), (28, 31), (29, 30), (30, 31), (32, 33), (32, 35), (33, 34), (34, 35), (36, 37), (36, 39), (37, 38), (38, 39), (40, 41), (40, 43), (41, 42), (42, 43), (44, 45), (44, 47), (45, 46), (46, 47)])
me_247obj13_001.attributes.new('sharp_edge', 'BOOLEAN', 'EDGE').data.foreach_set('value', [ (min(e.vertices), max(e.vertices)) in _k for e in me_247obj13_001.edges])
_uv = me_247obj13_001.uv_layers.new(name='UVMap')
_uv.uv.foreach_set('vector', [1.0, 0.0909, 0.0, 0.0909, 0.0, 0.0, 1.0, 0.0, 1.0, 0.2727, 0.0, 0.2727, 0.0, 0.1818, 1.0, 0.1818, 1.0, 0.4545, 0.0, 0.4545, 0.0, 0.3636, 1.0, 0.3636, 0.0, 0.9091, 1.0, 0.9091, 1.0, 1.0, 0.0, 1.0, 0.0, 0.7273, 1.0, 0.7273, 1.0, 0.8182, 0.0, 0.8182, 0.0, 0.5455, 1.0, 0.5455, 1.0, 0.6364, 0.0, 0.6364, 0.0, 0.0, 0.0, 0.0909, 1.0, 0.0909, 1.0, 0.0, 0.0, 0.1818, 0.0, 0.2727, 1.0, 0.2727, 1.0, 0.1818, 0.0, 0.3636, 0.0, 0.4545, 1.0, 0.4545, 1.0, 0.3636, 1.0, 1.0, 1.0, 0.9091, 0.0, 0.9091, 0.0, 1.0, 1.0, 0.8182, 1.0, 0.7273, 0.0, 0.7273, 0.0, 0.8182, 1.0, 0.6364, 1.0, 0.5455, 0.0, 0.5455, 0.0, 0.6364])
me_247obj13_001.materials.append(mat_frame_001)
me_247obj13_001.materials.append(mat_glass_001)
me_247obj13_001.materials.append(mat_metal_001)
me_247obj13_001.use_remesh_fix_poles = True
me_247obj13_001.use_remesh_preserve_attributes = False
me_247obj13_001.use_mirror_vertex_groups = False
me_247obj13_001.update()
me_247obj13_002 = bpy.data.meshes.new('247obj13.002')
me_247obj13_002.from_pydata([(-109.0, 0.6441, -27.8), (-109.0, 82.0, -27.8), (-109.0, 84.0, -29.8), (-109.0, 0.0, -29.8), (-109.0, 0.6441, 4.199), (-109.0, 0.0, 6.199), (-109.0, 82.0, 4.199), (-109.0, 84.0, 6.199), (-103.6, 84.0, -29.8), (-103.6, 82.0, -27.8), (-103.6, 0.6441, -27.8), (-103.6, 0.0, -29.8), (-103.6, 0.6441, 4.199), (-103.6, 0.0, 6.199), (-103.6, 82.0, 4.199), (-103.6, 84.0, 6.199)], [], [(0, 1, 2, 3), (4, 0, 3, 5), (6, 4, 5, 7), (1, 6, 7, 2), (8, 9, 10, 11), (11, 10, 12, 13), (13, 12, 14, 15), (15, 14, 9, 8), (8, 11, 3, 2), (10, 9, 1, 0), (11, 13, 5, 3), (12, 10, 0, 4), (13, 15, 7, 5), (14, 12, 4, 6), (15, 8, 2, 7), (9, 14, 6, 1)])
me_247obj13_002.polygons.foreach_set('use_smooth', [0, 0, 0, 0, 0, 0, 0, 0, 1, 1, 1, 1, 1, 1, 1, 1])
_k = set([(0, 1), (0, 4), (0, 10), (1, 6), (1, 9), (2, 3), (2, 7), (2, 8), (3, 5), (3, 11), (4, 6), (4, 12), (5, 7), (5, 13), (6, 14), (7, 15), (8, 11), (8, 15), (9, 10), (9, 14), (10, 12), (11, 13), (12, 14), (13, 15)])
me_247obj13_002.attributes.new('sharp_edge', 'BOOLEAN', 'EDGE').data.foreach_set('value', [ (min(e.vertices), max(e.vertices)) in _k for e in me_247obj13_002.edges])
_uv = me_247obj13_002.uv_layers.new(name='UVMap')
_uv.uv.foreach_set('vector', [0.0, 0.0, 0.0, 1.0, 0.0, 1.0, 0.0, 0.0, 1.0, 0.0, 0.0, 0.0, 0.0, 0.0, 1.0, 0.0, 1.0, 1.0, 1.0, 0.0, 1.0, 0.0, 1.0, 1.0, 0.0, 1.0, 1.0, 1.0, 1.0, 1.0, 0.0, 1.0, 0.0, 1.0, 0.0, 1.0, 0.0, 0.0, 0.0, 0.0, 0.0, 0.0, 0.0, 0.0, 1.0, 0.0, 1.0, 0.0, 1.0, 0.0, 1.0, 0.0, 1.0, 1.0, 1.0, 1.0, 1.0, 1.0, 1.0, 1.0, 0.0, 1.0, 0.0, 1.0, 0.0, 1.0, 0.0, 0.0, 0.0, 0.0, 0.0, 1.0, 0.0, 0.0, 0.0, 1.0, 0.0, 1.0, 0.0, 0.0, 0.0, 0.0, 1.0, 0.0, 1.0, 0.0, 0.0, 0.0, 1.0, 0.0, 0.0, 0.0, 0.0, 0.0, 1.0, 0.0, 1.0, 0.0, 1.0, 1.0, 1.0, 1.0, 1.0, 0.0, 1.0, 1.0, 1.0, 0.0, 1.0, 0.0, 1.0, 1.0, 1.0, 1.0, 0.0, 1.0, 0.0, 1.0, 1.0, 1.0, 0.0, 1.0, 1.0, 1.0, 1.0, 1.0, 0.0, 1.0])
me_247obj13_002.materials.append(mat_frame_001)
me_247obj13_002.materials.append(mat_glass_001)
me_247obj13_002.materials.append(mat_metal_001)
me_247obj13_002.use_remesh_fix_poles = True
me_247obj13_002.use_remesh_preserve_attributes = False
me_247obj13_002.use_mirror_vertex_groups = False
me_247obj13_002.update()
me_247obj13_003 = bpy.data.meshes.new('247obj13.003')
me_247obj13_003.from_pydata([(-107.1, 34.38, 0.1104), (-107.1, 34.38, 3.11), (-107.1, 35.38, 2.11), (-107.1, 35.38, 1.11), (-107.1, 37.38, 3.11), (-107.1, 36.38, 2.11), (-107.1, 37.38, 0.1104), (-107.1, 36.38, 1.11), (-105.4, 34.38, 3.11), (-105.4, 34.38, 0.1104), (-105.4, 37.38, 3.11), (-105.4, 37.38, 0.1104), (-105.4, 35.38, 1.11), (-105.4, 35.38, 2.11), (-105.4, 36.38, 2.11), (-105.4, 36.38, 1.11)], [], [(0, 1, 2, 3), (1, 4, 5, 2), (4, 6, 7, 5), (6, 0, 3, 7), (8, 1, 0, 9), (10, 4, 1, 8), (11, 6, 4, 10), (9, 0, 6, 11), (9, 12, 13, 8), (8, 13, 14, 10), (10, 14, 15, 11), (11, 15, 12, 9)])
me_247obj13_003.polygons.foreach_set('use_smooth', [0, 0, 0, 0, 1, 1, 1, 1, 0, 0, 0, 0])
me_247obj13_003.polygons.foreach_set('material_index', [2, 2, 2, 2, 2, 2, 2, 2, 2, 2, 2, 2])
_k = set([(0, 1), (0, 6), (0, 9), (1, 4), (1, 8), (4, 6), (4, 10), (6, 11), (8, 9), (8, 10), (9, 11), (10, 11)])
me_247obj13_003.attributes.new('sharp_edge', 'BOOLEAN', 'EDGE').data.foreach_set('value', [ (min(e.vertices), max(e.vertices)) in _k for e in me_247obj13_003.edges])
_uv = me_247obj13_003.uv_layers.new(name='UVMap')
_uv.uv.foreach_set('vector', [0.0, 1.0, 1.0, 1.0, 1.0, 0.0, 0.0, 0.0, 0.0, 1.0, 1.0, 1.0, 1.0, 1.0, 1.0, 0.0, 0.0, 1.0, 1.0, 1.0, 0.0, 1.0, 1.0, 1.0, 0.0, 1.0, 1.0, 1.0, 0.0, 0.0, 0.0, 1.0, 1.0, 1.0, 1.0, 1.0, 0.0, 1.0, 0.0, 1.0, 1.0, 1.0, 1.0, 1.0, 0.0, 1.0, 0.0, 1.0, 1.0, 1.0, 1.0, 1.0, 0.0, 1.0, 0.0, 1.0, 1.0, 1.0, 1.0, 1.0, 0.0, 1.0, 0.0, 1.0, 0.0, 1.0, 0.0, 0.0, 1.0, 0.0, 1.0, 1.0, 0.0, 1.0, 1.0, 0.0, 1.0, 1.0, 1.0, 1.0, 0.0, 1.0, 1.0, 1.0, 0.0, 1.0, 1.0, 1.0, 0.0, 1.0, 0.0, 1.0, 0.0, 0.0, 1.0, 1.0])
me_247obj13_003.materials.append(mat_frame_001)
me_247obj13_003.materials.append(mat_glass_001)
me_247obj13_003.materials.append(mat_metal_001)
me_247obj13_003.use_remesh_fix_poles = True
me_247obj13_003.use_remesh_preserve_attributes = False
me_247obj13_003.use_mirror_vertex_groups = False
me_247obj13_003.update()
me_247obj13_004 = bpy.data.meshes.new('247obj13.004')
me_247obj13_004.from_pydata([(-107.1, 35.38, 2.11), (-107.1, 35.38, 1.11), (-107.1, 36.38, 2.11), (-107.1, 36.38, 1.11), (-109.0, 35.38, 2.11), (-108.3, 35.38, 1.11), (-109.0, 36.38, 2.11), (-108.3, 36.38, 1.11), (-109.0, 35.38, -5.361), (-109.0, 36.38, -5.361), (-108.3, 36.38, -5.361), (-108.3, 35.38, -5.361), (-105.4, 35.38, 1.11), (-105.4, 35.38, 2.11), (-105.4, 36.38, 2.11), (-105.4, 36.38, 1.11), (-104.2, 35.38, 1.11), (-103.6, 35.38, 2.11), (-103.6, 36.38, 2.11), (-104.2, 36.38, 1.11), (-103.6, 35.38, -5.361), (-104.2, 35.38, -5.361), (-104.2, 36.38, -5.361), (-103.6, 36.38, -5.361)], [], [(1, 0, 4, 5), (0, 2, 6, 4), (2, 3, 7, 6), (1, 5, 7, 3), (8, 9, 10, 11), (4, 6, 9, 8), (6, 7, 10, 9), (7, 5, 11, 10), (5, 4, 8, 11), (12, 16, 17, 13), (13, 17, 18, 14), (14, 18, 19, 15), (12, 15, 19, 16), (20, 21, 22, 23), (17, 20, 23, 18), (18, 23, 22, 19), (19, 22, 21, 16), (16, 21, 20, 17)])
me_247obj13_004.polygons.foreach_set('material_index', [2, 2, 2, 2, 2, 2, 2, 2, 2, 2, 2, 2, 2, 2, 2, 2, 2, 2])
_uv = me_247obj13_004.uv_layers.new(name='UVMap')
_uv.uv.foreach_set('vector', [0.0, 0.0, 1.0, 0.0, 0.5, 0.0, 0.0, 0.0, 1.0, 0.0, 1.0, 1.0, 0.5, 1.0, 0.5, 0.0, 1.0, 1.0, 0.0, 1.0, 0.0, 1.0, 0.5, 1.0, 0.0, 0.0, 0.0, 0.0, 0.0, 1.0, 0.0, 1.0, 0.0, 0.0, 0.0, 1.0, 0.0, 1.0, 0.0, 0.0, 0.5, 0.0, 0.5, 1.0, 0.0, 1.0, 0.0, 0.0, 0.5, 1.0, 0.0, 1.0, 0.0, 1.0, 0.0, 1.0, 0.0, 1.0, 0.0, 0.0, 0.0, 0.0, 0.0, 1.0, 0.0, 0.0, 0.5, 0.0, 0.0, 0.0, 0.0, 0.0, 0.0, 0.0, 0.0, 0.0, 0.5, 0.0, 1.0, 0.0, 1.0, 0.0, 0.5, 0.0, 0.5, 1.0, 1.0, 1.0, 1.0, 1.0, 0.5, 1.0, 0.0, 1.0, 0.0, 1.0, 0.0, 0.0, 0.0, 1.0, 0.0, 1.0, 0.0, 0.0, 0.0, 0.0, 0.0, 0.0, 0.0, 1.0, 0.0, 1.0, 0.5, 0.0, 0.0, 0.0, 0.0, 1.0, 0.5, 1.0, 0.5, 1.0, 0.0, 1.0, 0.0, 1.0, 0.0, 1.0, 0.0, 1.0, 0.0, 1.0, 0.0, 0.0, 0.0, 0.0, 0.0, 0.0, 0.0, 0.0, 0.0, 0.0, 0.5, 0.0])
me_247obj13_004.materials.append(mat_frame_001)
me_247obj13_004.materials.append(mat_glass_001)
me_247obj13_004.materials.append(mat_metal_001)
me_247obj13_004.use_remesh_fix_poles = True
me_247obj13_004.use_remesh_preserve_attributes = False
me_247obj13_004.use_mirror_vertex_groups = False
me_247obj13_004.update()

# ---- objects
ob_door_panels = bpy.data.objects.new('Door_Panels', me_247obj13)
ob_inner_frame_004 = bpy.data.objects.new('Inner Frame.004', me_247obj17)
ob_outer_frame_002 = bpy.data.objects.new('Outer Frame.002', me_247obj19)
ob_inner_frame_003 = bpy.data.objects.new('Inner Frame.003', me_247obj20)
ob_outer_frame_001 = bpy.data.objects.new('Outer Frame.001', me_247obj23)
ob_outer_frame = bpy.data.objects.new('Outer Frame', me_247obj24)
ob_glass = bpy.data.objects.new('Glass', me_247obj24_001)
ob_inner_frame = bpy.data.objects.new('Inner Frame', me_247obj24_002)
ob_glass_001 = bpy.data.objects.new('Glass.001', me_247obj23_001)
ob_inner_frame_001 = bpy.data.objects.new('Inner Frame.001', me_247obj23_002)
ob_glass_002 = bpy.data.objects.new('Glass.002', me_247obj19_001)
ob_inner_frame_002 = bpy.data.objects.new('Inner Frame.002', me_247obj19_002)
ob_glass_003 = bpy.data.objects.new('Glass.003', me_247obj20_001)
ob_outer_frame_003 = bpy.data.objects.new('Outer Frame.003', me_247obj20_002)
ob_glass_004 = bpy.data.objects.new('Glass.004', me_247obj17_001)
ob_outer_frame_004 = bpy.data.objects.new('Outer Frame.004', me_247obj17_002)
ob_door_glass = bpy.data.objects.new('Door_Glass', me_247obj13_001)
ob_door_outer_frame = bpy.data.objects.new('Door_Outer Frame', me_247obj13_002)
ob_door_knob_plate = bpy.data.objects.new('Door_Knob Plate', me_247obj13_003)
ob_door_knob = bpy.data.objects.new('Door_Knob', me_247obj13_004)

# ---- transforms, parenting, visibility, modifiers, constraints
ob_door_panels.location = (0.0, 0.0, 0.0)
ob_door_panels.rotation_euler = (1.571, -0.0, 0.0)
ob_door_panels.lineart.crease_threshold = 0.0
ob_inner_frame_004.location = (0.0, 0.0, 0.0)
ob_inner_frame_004.rotation_euler = (1.571, -0.0, 0.0)
ob_inner_frame_004.lineart.crease_threshold = 0.0
ob_outer_frame_002.location = (0.0, 0.0, 0.0)
ob_outer_frame_002.rotation_euler = (1.571, -0.0, 0.0)
ob_outer_frame_002.lineart.crease_threshold = 0.0
ob_inner_frame_003.location = (0.0, 0.0, 0.0)
ob_inner_frame_003.rotation_euler = (1.571, -0.0, 0.0)
ob_inner_frame_003.lineart.crease_threshold = 0.0
ob_outer_frame_001.location = (0.0, 0.0, 0.0)
ob_outer_frame_001.rotation_euler = (1.571, -0.0, 0.0)
ob_outer_frame_001.lineart.crease_threshold = 0.0
ob_outer_frame.location = (0.0, 0.0, 0.0)
ob_outer_frame.rotation_euler = (1.571, -0.0, 0.0)
ob_outer_frame.lineart.crease_threshold = 0.0
ob_glass.location = (0.0, 0.0, 0.0)
ob_glass.rotation_euler = (1.571, -0.0, 0.0)
ob_glass.lineart.crease_threshold = 0.0
ob_inner_frame.location = (0.0, 0.0, 0.0)
ob_inner_frame.rotation_euler = (1.571, -0.0, 0.0)
ob_inner_frame.lineart.crease_threshold = 0.0
ob_glass_001.location = (0.0, 0.0, 0.0)
ob_glass_001.rotation_euler = (1.571, -0.0, 0.0)
ob_glass_001.lineart.crease_threshold = 0.0
ob_inner_frame_001.location = (0.0, 0.0, 0.0)
ob_inner_frame_001.rotation_euler = (1.571, -0.0, 0.0)
ob_inner_frame_001.lineart.crease_threshold = 0.0
ob_glass_002.location = (0.0, 0.0, 0.0)
ob_glass_002.rotation_euler = (1.571, -0.0, 0.0)
ob_glass_002.lineart.crease_threshold = 0.0
ob_inner_frame_002.location = (0.0, 0.0, 0.0)
ob_inner_frame_002.rotation_euler = (1.571, -0.0, 0.0)
ob_inner_frame_002.lineart.crease_threshold = 0.0
ob_glass_003.location = (0.0, 0.0, 0.0)
ob_glass_003.rotation_euler = (1.571, -0.0, 0.0)
ob_glass_003.lineart.crease_threshold = 0.0
ob_outer_frame_003.location = (0.0, 0.0, 0.0)
ob_outer_frame_003.rotation_euler = (1.571, -0.0, 0.0)
ob_outer_frame_003.lineart.crease_threshold = 0.0
ob_glass_004.location = (0.0, 0.0, 0.0)
ob_glass_004.rotation_euler = (1.571, -0.0, 0.0)
ob_glass_004.lineart.crease_threshold = 0.0
ob_outer_frame_004.location = (0.0, 0.0, 0.0)
ob_outer_frame_004.rotation_euler = (1.571, -0.0, 0.0)
ob_outer_frame_004.lineart.crease_threshold = 0.0
ob_door_glass.location = (0.0, 0.0, 0.0)
ob_door_glass.rotation_euler = (1.571, -0.0, 0.0)
ob_door_glass.lineart.crease_threshold = 0.0
ob_door_outer_frame.location = (0.0, 0.0, 0.0)
ob_door_outer_frame.rotation_euler = (1.571, -0.0, 0.0)
ob_door_outer_frame.lineart.crease_threshold = 0.0
ob_door_knob_plate.location = (0.0, 0.0, 0.0)
ob_door_knob_plate.rotation_euler = (1.571, -0.0, 0.0)
ob_door_knob_plate.lineart.crease_threshold = 0.0
ob_door_knob.location = (0.0, 0.0, 0.0)
ob_door_knob.rotation_euler = (1.571, -0.0, 0.0)
ob_door_knob.lineart.crease_threshold = 0.0

# ---- collection membership
col_collection.objects.link(ob_door_panels)
col_collection.objects.link(ob_inner_frame_004)
col_collection.objects.link(ob_outer_frame_002)
col_collection.objects.link(ob_inner_frame_003)
col_collection.objects.link(ob_outer_frame_001)
col_collection.objects.link(ob_outer_frame)
col_collection.objects.link(ob_glass)
col_collection.objects.link(ob_inner_frame)
col_collection.objects.link(ob_glass_001)
col_collection.objects.link(ob_inner_frame_001)
col_collection.objects.link(ob_glass_002)
col_collection.objects.link(ob_inner_frame_002)
col_collection.objects.link(ob_glass_003)
col_collection.objects.link(ob_outer_frame_003)
col_collection.objects.link(ob_glass_004)
col_collection.objects.link(ob_outer_frame_004)
col_collection.objects.link(ob_door_glass)
col_collection.objects.link(ob_door_outer_frame)
col_collection.objects.link(ob_door_knob_plate)
col_collection.objects.link(ob_door_knob)

# ---- scene / render settings (as saved in the file)
scene.frame_start = 1; scene.frame_end = 250; scene.frame_set(1)
scene.render.engine = 'BLENDER_EEVEE_NEXT'
scene.cycles.use_denoising = False
scene.cycles.samples = 128
scene.cycles.sampling_pattern = 'TABULATED_SOBOL'
scene.cycles.use_adaptive_sampling = False
scene.cycles.use_light_tree = False
scene.view_settings.view_transform = 'Filmic'
bpy.context.view_layer.update()

# ---- added for rendering (the .blend has no active camera and no usable light): camera, sun
cam_auto = bpy.data.cameras.new('AutoCamera')
cam_auto.lens = 50.0
cam_auto.sensor_width = 36.0
cam_auto.clip_end = 5781.91
ob_auto_camera = bpy.data.objects.new('AutoCamera', cam_auto)
scene.collection.objects.link(ob_auto_camera)
ob_auto_camera.location = (340.393, -381.608, 353.564)
ob_auto_camera.rotation_euler = (1.09748, -7.21219e-08, 0.694738)
scene.camera = ob_auto_camera
light_auto_sun = bpy.data.lights.new('AutoSun', 'SUN')
light_auto_sun.energy = 3.0
light_auto_sun.angle = 0.0523599
ob_auto_sun = bpy.data.objects.new('AutoSun', light_auto_sun)
scene.collection.objects.link(ob_auto_sun)
ob_auto_sun.rotation_euler = (0.872665, 0.174533, 0.523599)
bpy.context.view_layer.update()
